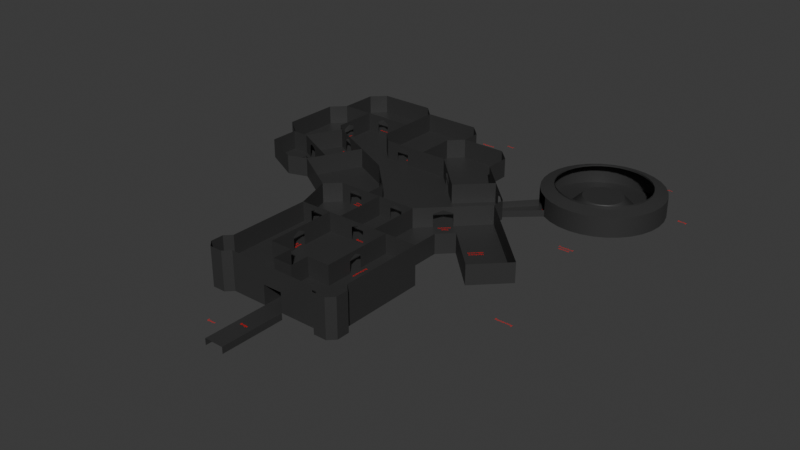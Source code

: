 # Source: ShaderCastle-NaturalRooms.blend  (saved by Blender 5.1.30; exported with 4.5.12 LTS)
import bpy
from mathutils import Matrix  # noqa: F401  (used for matrix-valued properties, if any)

bpy.ops.wm.read_factory_settings(use_empty=True)
scene = bpy.context.scene
scene.name = 'Scene'

# ---- collections
col_rooms = bpy.data.collections.new('Rooms'); scene.collection.children.link(col_rooms)
col_text = bpy.data.collections.new('Text'); scene.collection.children.link(col_text)

# ---- materials (node trees are filled in below, after node groups)
mat_333333 = bpy.data.materials.new('333333')
mat_material = bpy.data.materials.new('Material')
mat_material_002 = bpy.data.materials.new('Material.002')
mat_material_003 = bpy.data.materials.new('Material.003')
mat_material_004 = bpy.data.materials.new('Material.004')
mat_material_005 = bpy.data.materials.new('Material.005')
mat_material_011 = bpy.data.materials.new('Material.011')
mat_material_008 = bpy.data.materials.new('Material.008')
mat_material_009 = bpy.data.materials.new('Material.009')
mat_material_010 = bpy.data.materials.new('Material.010')
mat_material_014 = bpy.data.materials.new('Material.014')
mat_material_015 = bpy.data.materials.new('Material.015')
mat_material_016 = bpy.data.materials.new('Material.016')
mat_material_017 = bpy.data.materials.new('Material.017')

# ---- material node trees
mat_333333.use_nodes = True; mat_333333.node_tree.nodes.clear()
_N = mat_333333.node_tree.nodes; _L = mat_333333.node_tree.links
n0 = _N.new('ShaderNodeBsdfPrincipled'); n0.name = 'Principled BSDF'; n0.location = (-200, 100)
n0.inputs[0].default_value = (0.0331, 0.0331, 0.0331, 1.0)
n1 = _N.new('ShaderNodeOutputMaterial'); n1.name = 'Material Output'; n1.location = (200, 100)
_L.new(n0.outputs[0], n1.inputs[0])
n1.is_active_output = True
mat_material.use_nodes = True; mat_material.node_tree.nodes.clear()
_N = mat_material.node_tree.nodes; _L = mat_material.node_tree.links
n0 = _N.new('ShaderNodeBsdfPrincipled'); n0.name = 'Principled BSDF'; n0.location = (-200, 100)
n0.inputs[0].default_value = (0.8002, 0.0, 0.0, 1.0)
n1 = _N.new('ShaderNodeOutputMaterial'); n1.name = 'Material Output'; n1.location = (200, 100)
_L.new(n0.outputs[0], n1.inputs[0])
n1.is_active_output = True
mat_material_002.use_nodes = True; mat_material_002.node_tree.nodes.clear()
_N = mat_material_002.node_tree.nodes; _L = mat_material_002.node_tree.links
n0 = _N.new('ShaderNodeBsdfPrincipled'); n0.name = 'Principled BSDF'; n0.location = (-200, 100)
n0.inputs[0].default_value = (0.8002, 0.0, 0.0, 1.0)
n1 = _N.new('ShaderNodeOutputMaterial'); n1.name = 'Material Output'; n1.location = (200, 100)
_L.new(n0.outputs[0], n1.inputs[0])
n1.is_active_output = True
mat_material_003.use_nodes = True; mat_material_003.node_tree.nodes.clear()
_N = mat_material_003.node_tree.nodes; _L = mat_material_003.node_tree.links
n0 = _N.new('ShaderNodeBsdfPrincipled'); n0.name = 'Principled BSDF'; n0.location = (-200, 100)
n0.inputs[0].default_value = (0.8002, 0.0, 0.0, 1.0)
n1 = _N.new('ShaderNodeOutputMaterial'); n1.name = 'Material Output'; n1.location = (200, 100)
_L.new(n0.outputs[0], n1.inputs[0])
n1.is_active_output = True
mat_material_004.use_nodes = True; mat_material_004.node_tree.nodes.clear()
_N = mat_material_004.node_tree.nodes; _L = mat_material_004.node_tree.links
n0 = _N.new('ShaderNodeBsdfPrincipled'); n0.name = 'Principled BSDF'; n0.location = (-200, 100)
n0.inputs[0].default_value = (0.8002, 0.0, 0.0, 1.0)
n1 = _N.new('ShaderNodeOutputMaterial'); n1.name = 'Material Output'; n1.location = (200, 100)
_L.new(n0.outputs[0], n1.inputs[0])
n1.is_active_output = True
mat_material_005.use_nodes = True; mat_material_005.node_tree.nodes.clear()
_N = mat_material_005.node_tree.nodes; _L = mat_material_005.node_tree.links
n0 = _N.new('ShaderNodeBsdfPrincipled'); n0.name = 'Principled BSDF'; n0.location = (-200, 100)
n0.inputs[0].default_value = (0.8002, 0.0, 0.0, 1.0)
n1 = _N.new('ShaderNodeOutputMaterial'); n1.name = 'Material Output'; n1.location = (200, 100)
_L.new(n0.outputs[0], n1.inputs[0])
n1.is_active_output = True
mat_material_011.use_nodes = True; mat_material_011.node_tree.nodes.clear()
_N = mat_material_011.node_tree.nodes; _L = mat_material_011.node_tree.links
n0 = _N.new('ShaderNodeBsdfPrincipled'); n0.name = 'Principled BSDF'; n0.location = (-200, 100)
n0.inputs[0].default_value = (0.8002, 0.0, 0.0, 1.0)
n1 = _N.new('ShaderNodeOutputMaterial'); n1.name = 'Material Output'; n1.location = (200, 100)
_L.new(n0.outputs[0], n1.inputs[0])
n1.is_active_output = True
mat_material_008.use_nodes = True; mat_material_008.node_tree.nodes.clear()
_N = mat_material_008.node_tree.nodes; _L = mat_material_008.node_tree.links
n0 = _N.new('ShaderNodeBsdfPrincipled'); n0.name = 'Principled BSDF'; n0.location = (-200, 100)
n0.inputs[0].default_value = (0.8002, 0.0, 0.0, 1.0)
n1 = _N.new('ShaderNodeOutputMaterial'); n1.name = 'Material Output'; n1.location = (200, 100)
_L.new(n0.outputs[0], n1.inputs[0])
n1.is_active_output = True
mat_material_009.use_nodes = True; mat_material_009.node_tree.nodes.clear()
_N = mat_material_009.node_tree.nodes; _L = mat_material_009.node_tree.links
n0 = _N.new('ShaderNodeBsdfPrincipled'); n0.name = 'Principled BSDF'; n0.location = (-200, 100)
n0.inputs[0].default_value = (0.8002, 0.0, 0.0, 1.0)
n1 = _N.new('ShaderNodeOutputMaterial'); n1.name = 'Material Output'; n1.location = (200, 100)
_L.new(n0.outputs[0], n1.inputs[0])
n1.is_active_output = True
mat_material_010.use_nodes = True; mat_material_010.node_tree.nodes.clear()
_N = mat_material_010.node_tree.nodes; _L = mat_material_010.node_tree.links
n0 = _N.new('ShaderNodeBsdfPrincipled'); n0.name = 'Principled BSDF'; n0.location = (-200, 100)
n0.inputs[0].default_value = (0.8002, 0.0, 0.0, 1.0)
n1 = _N.new('ShaderNodeOutputMaterial'); n1.name = 'Material Output'; n1.location = (200, 100)
_L.new(n0.outputs[0], n1.inputs[0])
n1.is_active_output = True
mat_material_014.use_nodes = True; mat_material_014.node_tree.nodes.clear()
_N = mat_material_014.node_tree.nodes; _L = mat_material_014.node_tree.links
n0 = _N.new('ShaderNodeBsdfPrincipled'); n0.name = 'Principled BSDF'; n0.location = (-200, 100)
n0.inputs[0].default_value = (0.8002, 0.0, 0.0, 1.0)
n1 = _N.new('ShaderNodeOutputMaterial'); n1.name = 'Material Output'; n1.location = (200, 100)
_L.new(n0.outputs[0], n1.inputs[0])
n1.is_active_output = True
mat_material_015.use_nodes = True; mat_material_015.node_tree.nodes.clear()
_N = mat_material_015.node_tree.nodes; _L = mat_material_015.node_tree.links
n0 = _N.new('ShaderNodeBsdfPrincipled'); n0.name = 'Principled BSDF'; n0.location = (-200, 100)
n0.inputs[0].default_value = (0.8002, 0.0, 0.0, 1.0)
n1 = _N.new('ShaderNodeOutputMaterial'); n1.name = 'Material Output'; n1.location = (200, 100)
_L.new(n0.outputs[0], n1.inputs[0])
n1.is_active_output = True
mat_material_016.use_nodes = True; mat_material_016.node_tree.nodes.clear()
_N = mat_material_016.node_tree.nodes; _L = mat_material_016.node_tree.links
n0 = _N.new('ShaderNodeBsdfPrincipled'); n0.name = 'Principled BSDF'; n0.location = (-200, 100)
n0.inputs[0].default_value = (0.8002, 0.0, 0.0, 1.0)
n1 = _N.new('ShaderNodeOutputMaterial'); n1.name = 'Material Output'; n1.location = (200, 100)
_L.new(n0.outputs[0], n1.inputs[0])
n1.is_active_output = True
mat_material_017.use_nodes = True; mat_material_017.node_tree.nodes.clear()
_N = mat_material_017.node_tree.nodes; _L = mat_material_017.node_tree.links
n0 = _N.new('ShaderNodeBsdfPrincipled'); n0.name = 'Principled BSDF'; n0.location = (-200, 100)
n0.inputs[0].default_value = (0.8002, 0.0, 0.0, 1.0)
n1 = _N.new('ShaderNodeOutputMaterial'); n1.name = 'Material Output'; n1.location = (200, 100)
_L.new(n0.outputs[0], n1.inputs[0])
n1.is_active_output = True

# ---- world
world_world = bpy.data.worlds.new('World'); scene.world = world_world
world_world.use_nodes = True; world_world.node_tree.nodes.clear()
_N = world_world.node_tree.nodes; _L = world_world.node_tree.links
n0 = _N.new('ShaderNodeOutputWorld'); n0.name = 'World Output'; n0.location = (200, 100)
n1 = _N.new('ShaderNodeBackground'); n1.name = 'Background'; n1.location = (-200, 100)
n1.inputs[0].default_value = (0.05088, 0.05088, 0.05088, 1.0)
_L.new(n1.outputs[0], n0.inputs[0])
n0.is_active_output = True
world_world.color = (0.05088, 0.05088, 0.05088)
world_world.sun_shadow_jitter_overblur = 0.0

# ---- meshes
me_plane_011 = bpy.data.meshes.new('Plane.011')
me_plane_011.from_pydata([(28.83, 57.76, 0.0), (28.31, 59.44, 0.0), (27.48, 61.0, 0.0), (26.36, 62.36, 0.0), (23.54, 59.54, 0.0), (21.67, 58.49, 2.0), (24.16, 58.78, 0.0), (21.15, 58.77, 2.0), (24.62, 57.91, 0.0), (20.59, 58.94, 2.0), (24.9, 56.98, 0.0), (20.0, 59.0, 2.0), (25.0, 56.0, 0.0), (19.41, 58.94, 2.0), (24.9, 55.02, 0.0), (18.85, 58.77, 2.0), (24.62, 54.09, 0.0), (18.33, 58.49, 2.0), (24.16, 53.22, 0.0), (17.88, 58.12, 2.0), (23.54, 52.46, 0.0), (17.51, 57.67, 2.0), (22.78, 51.84, 0.0), (17.23, 57.15, 2.0), (21.91, 51.38, 0.0), (17.06, 56.59, 2.0), (20.98, 51.1, 0.0), (17.0, 56.0, 2.0), (20.0, 51.0, 0.0), (17.06, 55.41, 2.0), (19.02, 51.1, 0.0), (17.23, 54.85, 2.0), (18.09, 51.38, 0.0), (17.51, 54.33, 2.0), (17.22, 51.84, 0.0), (17.88, 53.88, 2.0), (16.46, 52.46, 0.0), (18.33, 53.51, 2.0), (15.84, 53.22, 0.0), (18.85, 53.23, 2.0), (15.38, 54.09, 0.0), (19.41, 53.06, 2.0), (15.1, 55.02, 0.0), (20.0, 53.0, 2.0), (15.0, 56.0, 0.0), (20.59, 53.06, 2.0), (15.1, 56.98, 0.0), (21.15, 53.23, 2.0), (15.38, 57.91, 0.0), (21.67, 53.51, 2.0), (15.84, 58.78, 0.0), (22.12, 53.88, 2.0), (16.46, 59.54, 0.0), (22.49, 54.33, 2.0), (17.22, 60.16, 0.0), (22.77, 54.85, 2.0), (18.09, 60.62, 0.0), (22.94, 55.41, 2.0), (19.02, 60.9, 0.0), (23.0, 56.0, 2.0), (20.0, 61.0, 0.0), (22.94, 56.59, 2.0), (20.98, 60.9, 0.0), (22.77, 57.15, 2.0), (21.91, 60.62, 0.0), (22.49, 57.67, 2.0), (22.78, 60.16, 0.0), (22.12, 58.12, 2.0), (29.0, 56.0, 0.0), (28.83, 54.24, 0.0), (28.31, 52.56, 0.0), (27.48, 51.0, 0.0), (26.36, 49.64, 0.0), (25.0, 48.52, 0.0), (23.44, 47.69, 0.0), (21.76, 47.17, 0.0), (20.0, 47.0, 0.0), (18.24, 47.17, 0.0), (16.56, 47.69, 0.0), (15.0, 48.52, 0.0), (13.64, 49.64, 0.0), (12.52, 51.0, 0.0), (11.69, 52.56, 0.0), (11.17, 54.24, 0.0), (11.0, 56.0, 0.0), (11.17, 57.76, 0.0), (11.69, 59.44, 0.0), (12.52, 61.0, 0.0), (13.64, 62.36, 0.0), (15.0, 63.48, 0.0), (16.56, 64.31, 0.0), (18.24, 64.83, 0.0), (20.0, 65.0, 0.0), (21.76, 64.83, 0.0), (23.44, 64.31, 0.0), (25.0, 63.48, 0.0), (26.87, 57.37, 3.75), (26.47, 58.68, 3.75), (25.82, 59.89, 3.75), (24.95, 60.95, 3.75), (27.0, 56.0, 3.75), (26.87, 54.63, 3.75), (26.47, 53.32, 3.75), (25.82, 52.11, 3.75), (24.95, 51.05, 3.75), (23.89, 50.18, 3.75), (22.68, 49.53, 3.75), (21.37, 49.13, 3.75), (20.0, 49.0, 3.75), (18.63, 49.13, 3.75), (17.32, 49.53, 3.75), (16.11, 50.18, 3.75), (14.18, 52.11, 3.75), (13.53, 53.32, 3.75), (13.13, 54.63, 3.75), (13.0, 56.0, 3.75), (13.13, 57.37, 3.75), (13.53, 58.68, 3.75), (14.18, 59.89, 3.75), (15.05, 60.95, 3.75), (16.11, 61.82, 3.75), (17.32, 62.47, 3.75), (18.63, 62.87, 3.75), (20.0, 63.0, 3.75), (21.37, 62.87, 3.75), (22.68, 62.47, 3.75), (23.89, 61.82, 3.75), (15.05, 51.05, 3.75), (28.83, 57.76, 3.0), (15.05, 51.05, 3.5), (28.31, 59.44, 3.0), (27.48, 61.0, 3.0), (26.36, 62.36, 3.0), (29.0, 56.0, 3.0), (28.83, 54.24, 3.0), (28.31, 52.56, 3.0), (27.48, 51.0, 3.0), (26.36, 49.64, 3.0), (25.0, 48.52, 3.0), (23.44, 47.69, 3.0), (21.76, 47.17, 3.0), (20.0, 47.0, 3.0), (18.24, 47.17, 3.0), (16.56, 47.69, 3.0), (15.0, 48.52, 3.0), (12.52, 51.0, 3.0), (11.69, 52.56, 3.0), (11.17, 54.24, 3.0), (11.0, 56.0, 3.0), (11.17, 57.76, 3.0), (11.69, 59.44, 3.0), (12.52, 61.0, 3.0), (13.64, 62.36, 3.0), (15.0, 63.48, 3.0), (16.56, 64.31, 3.0), (18.24, 64.83, 3.0), (20.0, 65.0, 3.0), (21.76, 64.83, 3.0), (23.44, 64.31, 3.0), (25.0, 63.48, 3.0), (23.89, 61.82, 3.5), (22.68, 62.47, 3.5), (21.37, 62.87, 3.5), (20.0, 63.0, 3.5), (18.63, 62.87, 3.5), (17.32, 62.47, 3.5), (16.11, 61.82, 3.5), (15.05, 60.95, 3.5), (14.18, 59.89, 3.5), (13.53, 58.68, 3.5), (13.13, 57.37, 3.5), (13.0, 56.0, 3.5), (13.13, 54.63, 3.5), (13.53, 53.32, 3.5), (14.18, 52.11, 3.5), (16.11, 50.18, 3.5), (17.32, 49.53, 3.5), (18.63, 49.13, 3.5), (20.0, 49.0, 3.5), (21.37, 49.13, 3.5), (22.68, 49.53, 3.5), (23.89, 50.18, 3.5), (24.95, 51.05, 3.5), (25.82, 52.11, 3.5), (26.47, 53.32, 3.5), (26.87, 54.63, 3.5), (27.0, 56.0, 3.5), (24.95, 60.95, 3.5), (25.82, 59.89, 3.5), (26.47, 58.68, 3.5), (26.87, 57.37, 3.5), (13.64, 49.64, 3.0), (-1.5, 10.0, -3.0), (1.5, 10.0, -3.0), (-1.5, 13.0, -3.0), (1.5, 13.0, -3.0), (-1.5, 18.0, 0.0), (1.5, 18.0, 0.0), (-5.0, 26.0, 0.0), (5.0, 26.0, 0.0), (-5.0, 26.0, 2.0), (-1.0, 26.0, 0.0), (1.5, 15.0, 0.0), (5.0, 15.0, 0.0), (-5.0, 26.0, 1.0), (-5.0, 26.0, 3.0), (-1.5, 15.0, 0.0), (-5.0, 15.0, 0.0), (-1.0, 26.0, 2.0), (-1.0, 26.0, 1.0), (-1.0, 26.0, 3.0), (1.0, 26.0, 0.0), (1.0, 26.0, 2.0), (1.0, 26.0, 1.0), (1.0, 26.0, 3.0), (5.0, 26.0, 2.0), (5.0, 26.0, 1.0), (5.0, 26.0, 3.0), (5.0, 21.0, 0.0), (4.665e-06, 26.0, 2.5), (5.0, 21.0, 2.0), (5.0, 21.0, 1.0), (5.0, 21.0, 3.0), (-10.0, 9.0, 2.0), (5.0, 20.0, 2.5), (5.0, 20.0, 3.0), (5.0, 19.0, 0.0), (5.0, 19.0, 2.0), (5.0, 19.0, 1.0), (5.0, 19.0, 3.0), (5.0, 15.0, 2.0), (5.0, 15.0, 1.0), (5.0, 15.0, 3.0), (-5.0, 21.0, 0.0), (-5.0, 21.0, 2.0), (-5.0, 21.0, 1.0), (-5.0, 21.0, 3.0), (-5.0, 19.0, 0.0), (-5.0, 20.0, 2.5), (-5.0, 20.0, 3.0), (-5.0, 19.0, 2.0), (-5.0, 19.0, 1.0), (-5.0, 19.0, 3.0), (-5.0, 15.0, 2.0), (-5.0, 15.0, 1.0), (-5.0, 15.0, 3.0), (1.5, 15.0, 2.0), (1.5, 15.0, 1.0), (1.5, 15.0, 3.0), (1.5, 12.0, 0.0), (1.5, 12.0, 2.0), (1.5, 12.0, 1.0), (1.5, 12.0, 3.0), (1.5, 10.0, 0.0), (1.5, 10.0, 2.0), (1.5, 10.0, 1.0), (1.5, 10.0, 3.0), (11.0, 10.0, 0.0), (11.0, 10.0, 2.0), (11.0, 10.0, 1.0), (11.0, 10.0, 3.0), (-1.5, 12.0, 2.0), (-1.5, 12.0, 3.0), (-1.5, 12.0, 0.0), (-1.5, 12.0, 1.0), (-1.5, 10.0, 2.0), (-1.5, 10.0, 3.0), (-1.5, 10.0, 0.0), (-1.5, 10.0, 1.0), (-1.5, 15.0, 2.0), (-1.5, 15.0, 1.0), (-1.5, 15.0, 3.0), (11.0, 10.0, -3.0), (10.0, 26.0, 0.0), (10.0, 26.0, 2.0), (10.0, 26.0, 1.0), (10.0, 26.0, 3.0), (10.0, 26.0, -3.0), (-10.0, 9.0, 3.0), (-10.0, 9.0, 0.0), (-10.0, 9.0, 1.0), (-10.0, 9.0, -3.0), (-10.0, 26.0, 2.0), (-10.0, 26.0, 3.0), (-10.0, 26.0, 0.0), (-10.0, 26.0, 1.0), (-10.0, 26.0, -3.0), (-1.5, 2.623e-07, -3.0), (1.5, -2.623e-07, -3.0), (-1.5, 10.0, -4.0), (1.5, 10.0, -4.0), (-1.5, 2.623e-07, -4.0), (1.5, -2.623e-07, -4.0), (-3.0, 26.0, 1.0), (-3.0, 26.0, 0.0), (-3.0, 26.0, 2.0), (-3.0, 26.0, 3.0), (3.0, 26.0, 2.0), (3.0, 26.0, 3.0), (3.0, 26.0, 1.0), (3.0, 26.0, 0.0), (-3.0, 34.0, 0.0), (-3.0, 34.0, 2.0), (-3.0, 34.0, 3.0), (-8.5, 26.0, 2.0), (-8.5, 26.0, 3.0), (-8.5, 26.0, 0.0), (-8.5, 26.0, 1.0), (-7.5, 26.0, 2.5), (-7.5, 26.0, 3.0), (-8.5, 34.0, 2.0), (-6.5, 26.0, 2.0), (-6.5, 26.0, 3.0), (-6.5, 26.0, 0.0), (-6.5, 26.0, 1.0), (-12.0, 32.0, 2.0), (-12.0, 32.0, 3.0), (-12.0, 32.0, 0.0), (-12.0, 32.0, 1.0), (-20.0, 37.0, 2.0), (-20.0, 37.0, 3.0), (-20.0, 37.0, 0.0), (-20.0, 37.0, 1.0), (-10.0, 34.0, 2.0), (-10.0, 34.0, 3.0), (-10.0, 34.0, 0.0), (-10.0, 34.0, 1.0), (-3.0, 34.0, 1.0), (-8.5, 34.0, 3.0), (-8.5, 34.0, 0.0), (-8.5, 34.0, 1.0), (-7.5, 34.0, 2.54), (-7.5, 34.0, 3.0), (-6.4, 34.0, 2.0), (-6.4, 34.0, 3.0), (-6.4, 34.0, 0.0), (-6.4, 34.0, 1.0), (-1.0, 34.0, 0.0), (-1.0, 34.0, 2.0), (-1.0, 34.0, 3.0), (-1.0, 34.0, 1.0), (4.292e-06, 34.0, 2.5), (4.292e-06, 34.0, 3.0), (1.0, 34.0, 0.0), (1.0, 34.0, 2.0), (1.0, 34.0, 3.0), (1.0, 34.0, 1.0), (3.0, 34.0, 0.0), (3.0, 34.0, 2.0), (3.0, 34.0, 3.0), (3.0, 34.0, 1.0), (-5.0, 34.0, 0.0), (-5.0, 34.0, 3.0), (-5.0, 34.0, 1.0), (-5.0, 34.0, 2.0), (-5.0, 37.0, 0.0), (-5.0, 37.0, 3.0), (-5.0, 37.0, 1.0), (-5.0, 37.0, 2.0), (10.0, 30.0, 0.0), (10.0, 30.0, 2.0), (10.0, 30.0, 1.0), (10.0, 30.0, 3.0), (12.0, 32.0, 0.0), (12.0, 32.0, 2.0), (12.0, 32.0, 1.0), (12.0, 32.0, 3.0), (18.0, 26.0, 0.0), (18.0, 26.0, 2.0), (18.0, 26.0, 1.0), (18.0, 26.0, 3.0), (22.5, 30.5, 0.0), (22.5, 30.5, 2.0), (22.5, 30.5, 1.0), (22.5, 30.5, 3.0), (16.5, 36.5, 0.0), (16.5, 36.5, 2.0), (16.5, 36.5, 1.0), (16.5, 36.5, 3.0), (11.0, 42.0, 0.0), (11.0, 42.0, 2.0), (11.0, 42.0, 1.0), (11.0, 42.0, 3.0), (7.0, 38.0, 0.0), (7.0, 38.0, 2.0), (7.0, 38.0, 1.0), (7.0, 38.0, 3.0), (5.0, 36.0, 0.0), (6.0, 37.0, 2.5), (6.0, 37.0, 3.0), (5.0, 36.0, 2.0), (5.0, 36.0, 1.0), (5.0, 36.0, 3.0), (11.0, 44.0, 0.0), (11.0, 44.0, 2.0), (11.0, 44.0, 1.0), (11.0, 44.0, 3.0), (10.5, 44.5, 0.0), (10.5, 44.5, 2.0), (10.5, 44.5, 1.0), (10.5, 44.5, 3.0), (9.5, 45.5, 0.0), (9.5, 45.5, 2.5), (9.5, 45.5, 3.0), (8.5, 46.5, 0.0), (8.5, 46.5, 2.0), (8.5, 46.5, 1.0), (8.5, 46.5, 3.0), (7.0, 48.0, 0.0), (7.0, 48.0, 2.0), (7.0, 48.0, 1.0), (7.0, 48.0, 3.0), (15.0, 48.52, 1.0), (12.52, 51.0, 1.0), (3.815e-06, 46.0, 0.0), (-2.0, 48.0, 2.0), (-2.0, 48.0, 1.0), (-2.0, 48.0, 3.0), (3.0, 52.0, 0.0), (3.0, 52.0, 2.0), (3.0, 52.0, 1.0), (3.0, 52.0, 3.0), (-4.0, 50.0, 0.0), (-4.0, 50.0, 2.0), (-4.0, 50.0, 1.0), (-4.0, 50.0, 3.0), (3.815e-06, 46.0, 2.0), (3.815e-06, 46.0, 1.0), (3.815e-06, 46.0, 3.0), (-2.0, 48.0, 0.0), (-1.0, 47.0, 2.5), (-6.5, 38.5, 0.0), (-1.0, 47.0, 3.0), (-6.5, 38.5, 3.0), (-6.5, 38.5, 1.0), (-6.5, 38.5, 2.0), (-7.5, 39.5, 3.0), (-7.5, 39.5, 2.5), (-8.5, 40.5, 0.0), (-8.5, 40.5, 3.0), (-8.5, 40.5, 1.0), (-8.5, 40.5, 2.0), (-10.0, 42.0, 0.0), (-10.0, 42.0, 3.0), (-10.0, 42.0, 1.0), (-10.0, 42.0, 2.0), (2.5, 43.5, 0.0), (2.5, 43.5, 1.0), (2.5, 43.5, 3.0), (2.5, 43.5, 2.0), (1.0, 58.0, 1.0), (1.0, 58.0, 2.0), (1.0, 58.0, 3.0), (1.0, 58.0, 0.0), (-6.0, 58.0, 1.0), (-6.0, 58.0, 2.0), (-6.0, 58.0, 3.0), (-6.0, 58.0, 0.0), (-8.0, 50.0, 0.0), (-8.0, 50.0, 2.0), (-8.0, 50.0, 1.0), (-8.0, 50.0, 3.0), (-8.0, 56.0, 0.0), (-8.0, 56.0, 2.0), (-8.0, 56.0, 1.0), (-8.0, 56.0, 3.0), (3.0, 56.0, 1.0), (3.0, 56.0, 2.0), (3.0, 56.0, 3.0), (3.0, 56.0, 0.0), (-16.0, 45.0, 0.0), (-16.0, 45.0, 3.0), (-16.0, 45.0, 1.0), (-16.0, 45.0, 2.0), (-6.0, 61.0, 1.0), (-6.0, 61.0, 2.0), (-6.0, 61.0, 3.0), (-6.0, 61.0, 0.0), (-8.0, 63.0, 1.0), (-8.0, 63.0, 2.0), (-8.0, 63.0, 3.0), (-8.0, 63.0, 0.0), (-17.0, 63.0, 1.0), (-17.0, 63.0, 2.0), (-17.0, 63.0, 3.0), (-17.0, 63.0, 0.0), (-17.0, 52.0, 1.0), (-17.0, 52.0, 2.0), (-17.0, 52.0, 3.0), (-17.0, 52.0, 0.0), (-15.0, 50.0, 1.0), (-15.0, 50.0, 2.0), (-15.0, 50.0, 3.0), (-15.0, 50.0, 0.0), (-12.0, 50.0, 2.5), (-12.0, 50.0, 3.0), (-13.0, 50.0, 0.0), (-11.0, 50.0, 2.0), (-13.0, 50.0, 1.0), (-11.0, 50.0, 3.0), (-13.0, 50.0, 2.0), (-11.0, 50.0, 1.0), (-13.0, 50.0, 3.0), (-11.0, 50.0, 0.0), (-18.68, 39.63, 1.0), (-18.68, 39.63, 0.0), (-18.68, 39.63, 2.0), (-18.68, 39.63, 3.0), (-20.21, 47.1, 1.0), (-20.21, 47.1, 0.0), (-20.21, 47.1, 2.0), (-20.21, 47.1, 3.0), (-22.89, 41.74, 0.0), (-22.89, 41.74, 1.0), (-22.89, 41.74, 2.0), (-22.89, 41.74, 3.0), (-22.0, 48.0, 0.0), (-21.1, 47.55, 2.5), (-21.1, 47.55, 3.0), (-24.68, 42.63, 0.0), (-23.79, 42.19, 2.5), (-23.79, 42.19, 3.0), (-22.0, 48.0, 1.0), (-22.0, 48.0, 2.0), (-22.0, 48.0, 3.0), (-25.0, 50.0, 1.0), (-24.68, 42.63, 1.0), (-24.68, 42.63, 2.0), (-24.68, 42.63, 3.0), (-23.69, 48.85, 1.0), (-23.69, 48.85, 0.0), (-23.69, 48.85, 2.0), (-23.69, 48.85, 3.0), (-26.38, 43.48, 0.0), (-26.38, 43.48, 1.0), (-26.38, 43.48, 2.0), (-26.38, 43.48, 3.0), (-29.0, 39.0, 2.0), (-29.0, 39.0, 3.0), (-29.0, 39.0, 0.0), (-29.0, 39.0, 1.0), (-23.0, 36.0, 1.0), (-23.0, 36.0, 0.0), (-23.0, 36.0, 3.0), (-23.0, 36.0, 2.0), (-29.0, 43.5, 0.0), (-25.0, 50.0, 0.0), (-25.0, 50.0, 2.0), (-25.0, 50.0, 3.0), (-25.0, 51.0, 1.0), (-25.0, 51.0, 0.0), (-25.0, 51.0, 2.0), (-25.0, 51.0, 3.0), (-25.0, 53.0, 0.0), (-25.0, 52.0, 2.5), (-25.0, 52.0, 3.0), (-25.0, 53.0, 1.0), (-25.0, 53.0, 2.0), (-25.0, 53.0, 3.0), (-25.0, 57.0, 1.0), (-25.0, 57.0, 0.0), (-25.0, 57.0, 2.0), (-25.0, 57.0, 3.0), (-23.0, 57.0, 1.0), (-23.0, 57.0, 0.0), (-23.0, 57.0, 2.0), (-23.0, 57.0, 3.0), (-22.0, 57.0, 2.5), (-22.0, 57.0, 3.0), (-21.0, 57.0, 1.0), (-21.0, 57.0, 0.0), (-21.0, 57.0, 2.0), (-21.0, 57.0, 3.0), (-17.0, 57.0, 1.0), (-17.0, 57.0, 0.0), (-17.0, 57.0, 2.0), (-17.0, 57.0, 3.0), (-30.0, 57.0, 1.0), (-30.0, 57.0, 0.0), (-30.0, 57.0, 2.0), (-30.0, 57.0, 3.0), (-30.0, 63.0, 1.0), (-30.0, 63.0, 0.0), (-30.0, 63.0, 2.0), (-30.0, 63.0, 3.0), (-28.0, 65.0, 1.0), (-28.0, 65.0, 0.0), (-28.0, 65.0, 2.0), (-28.0, 65.0, 3.0), (-19.0, 65.0, 1.0), (-19.0, 65.0, 0.0), (-19.0, 65.0, 2.0), (-19.0, 65.0, 3.0), (-32.0, 55.0, 1.0), (-32.0, 55.0, 0.0), (-32.0, 55.0, 2.0), (-32.0, 55.0, 3.0), (-32.0, 46.0, 1.0), (-32.0, 46.0, 0.0), (-32.0, 46.0, 2.0), (-32.0, 46.0, 3.0), (-29.0, 43.5, 1.0), (-29.0, 43.5, 2.0), (-29.0, 43.5, 3.0), (-10.0, 13.0, -3.0), (-10.0, 13.0, 0.0), (-10.0, 13.0, 1.0), (-10.0, 13.0, 2.0), (-10.0, 13.0, 3.0), (-7.0, 10.0, 0.0), (-7.0, 10.0, 1.0), (-7.0, 10.0, 2.0), (-7.0, 10.0, 3.0), (-7.0, 10.0, -3.0), (-8.0, 9.0, 0.0), (-8.0, 9.0, 2.0), (-8.0, 9.0, 3.0), (-8.0, 9.0, 1.0), (-8.0, 9.0, -3.0), (-11.0, 12.0, -3.0), (-11.0, 12.0, 1.0), (-11.0, 12.0, 0.0), (-11.0, 12.0, 2.0), (-11.0, 12.0, 3.0), (7.0, 10.0, 2.0), (7.0, 10.0, 1.0), (7.0, 10.0, 0.0), (7.0, 10.0, 3.0), (7.0, 10.0, -3.0), (10.0, 13.0, -3.0), (10.0, 13.0, 0.0), (10.0, 13.0, 1.0), (10.0, 13.0, 2.0), (10.0, 13.0, 3.0), (8.0, 9.0, 1.0), (8.0, 9.0, 0.0), (8.0, 9.0, -3.0), (8.0, 9.0, 2.0), (8.0, 9.0, 3.0), (11.0, 12.0, 0.0), (11.0, 12.0, 1.0), (11.0, 12.0, 2.0), (11.0, 12.0, 3.0), (11.0, 12.0, -3.0), (-11.0, 10.0, -3.0), (-11.0, 10.0, 1.0), (-11.0, 10.0, 0.0), (-11.0, 10.0, 2.0), (-11.0, 10.0, 3.0), (10.0, 9.0, 1.0), (10.0, 9.0, 0.0), (10.0, 9.0, -3.0), (10.0, 9.0, 2.0), (10.0, 9.0, 3.0)], [(201, 211), (343, 337), (387, 383), (414, 422), (429, 414)], [(16, 14, 57, 55), (6, 4, 67, 65), (32, 30, 41, 39), (48, 46, 25, 23), (64, 62, 9, 7), (10, 8, 63, 61), (26, 24, 47, 45), (42, 40, 31, 29), (58, 56, 15, 13), (20, 18, 53, 51), (36, 34, 37, 35), (52, 50, 21, 19), (14, 12, 59, 57), (4, 66, 5, 67), (30, 28, 43, 41), (46, 44, 27, 25), (62, 60, 11, 9), (8, 6, 65, 63), (24, 22, 49, 47), (40, 38, 33, 31), (56, 54, 17, 15), (18, 16, 55, 53), (34, 32, 39, 37), (50, 48, 23, 21), (66, 64, 7, 5), (12, 10, 61, 59), (28, 26, 45, 43), (44, 42, 29, 27), (60, 58, 13, 11), (22, 20, 51, 49), (38, 36, 35, 33), (54, 52, 19, 17), (67, 5, 7, 9, 11, 13, 15, 17, 19, 21, 23, 25, 27, 29, 31, 33, 35, 37, 39, 41, 43, 45, 47, 49, 51, 53, 55, 57, 59, 61, 63, 65), (22, 24, 74, 73), (40, 42, 83, 82), (58, 60, 92, 91), (14, 16, 70, 69), (32, 34, 79, 78), (50, 52, 88, 87), (6, 8, 1, 2), (24, 26, 75, 74), (42, 44, 84, 83), (60, 62, 93, 92), (16, 18, 71, 70), (34, 36, 80, 79), (52, 54, 89, 88), (8, 10, 0, 1), (26, 28, 76, 75), (44, 46, 85, 84), (62, 64, 94, 93), (18, 20, 72, 71), (36, 38, 81, 80), (54, 56, 90, 89), (10, 12, 68, 0), (28, 30, 77, 76), (46, 48, 86, 85), (64, 66, 95, 94), (20, 22, 73, 72), (38, 40, 82, 81), (56, 58, 91, 90), (12, 14, 69, 68), (30, 32, 78, 77), (48, 50, 87, 86), (4, 6, 2, 3), (66, 4, 3, 95), (189, 190, 96, 97), (129, 174, 112, 127), (172, 171, 115, 114), (190, 186, 100, 96), (175, 129, 127, 111), (171, 170, 116, 115), (188, 189, 97, 98), (170, 169, 117, 116), (187, 188, 98, 99), (169, 168, 118, 117), (185, 184, 102, 101), (168, 167, 119, 118), (182, 181, 105, 104), (167, 166, 120, 119), (181, 180, 106, 105), (166, 165, 121, 120), (180, 179, 107, 106), (165, 164, 122, 121), (179, 178, 108, 107), (164, 163, 123, 122), (178, 177, 109, 108), (163, 162, 124, 123), (177, 176, 110, 109), (183, 182, 104, 103), (162, 161, 125, 124), (176, 175, 111, 110), (186, 185, 101, 100), (161, 160, 126, 125), (174, 173, 113, 112), (184, 183, 103, 102), (160, 187, 99, 126), (173, 172, 114, 113), (154, 155, 164, 165), (139, 140, 179, 180), (88, 89, 153, 152), (73, 74, 139, 138), (89, 90, 154, 153), (74, 75, 140, 139), (71, 72, 137, 136), (90, 91, 155, 154), (75, 76, 141, 140), (68, 69, 134, 133), (91, 92, 156, 155), (76, 77, 142, 141), (92, 93, 157, 156), (77, 78, 143, 142), (70, 71, 136, 135), (93, 94, 158, 157), (78, 79, 144, 143), (1, 0, 128, 130), (94, 95, 159, 158), (81, 82, 146, 145), (95, 3, 132, 159), (82, 83, 147, 146), (83, 84, 148, 147), (0, 68, 133, 128), (84, 85, 149, 148), (2, 1, 130, 131), (85, 86, 150, 149), (3, 2, 131, 132), (86, 87, 151, 150), (69, 70, 135, 134), (87, 88, 152, 151), (72, 73, 138, 137), (153, 154, 165, 166), (138, 139, 180, 181), (152, 153, 166, 167), (137, 138, 181, 182), (151, 152, 167, 168), (134, 135, 184, 185), (150, 151, 168, 169), (132, 131, 188, 187), (149, 150, 169, 170), (131, 130, 189, 188), (148, 149, 170, 171), (128, 133, 186, 190), (147, 148, 171, 172), (146, 147, 172, 173), (144, 191, 129, 175), (159, 132, 187, 160), (130, 128, 190, 189), (145, 146, 173, 174), (145, 174, 129, 191), (158, 159, 160, 161), (135, 136, 183, 184), (143, 144, 175, 176), (157, 158, 161, 162), (142, 143, 176, 177), (156, 157, 162, 163), (133, 134, 185, 186), (141, 142, 177, 178), (155, 156, 163, 164), (136, 137, 182, 183), (140, 141, 178, 179), (192, 193, 195, 194), (194, 195, 197, 196), (196, 197, 202, 203, 199, 198, 207, 206), (293, 294, 201, 209), (295, 293, 209, 208), (296, 295, 208, 210), (210, 208, 219, 212, 214), (215, 216, 221, 220), (217, 215, 220, 222), (298, 297, 215, 217), (297, 299, 216, 215), (299, 300, 199, 216), (216, 199, 218, 221), (222, 220, 224, 225), (225, 224, 227, 229), (229, 227, 230, 232), (228, 226, 203, 231), (227, 228, 231, 230), (198, 204, 235, 233), (204, 200, 234, 235), (200, 205, 236, 234), (232, 230, 246, 248), (230, 231, 247, 246), (234, 236, 239, 238), (231, 203, 202, 247), (246, 247, 251, 250), (238, 239, 242, 240), (237, 241, 244, 207), (241, 240, 243, 244), (240, 242, 245, 243), (247, 202, 249, 251), (248, 246, 250, 252), (254, 256, 266, 265), (255, 254, 265, 268), (252, 250, 261, 262), (652, 649, 259, 258), (649, 650, 257, 259), (653, 652, 258, 260), (249, 202, 195), (197, 195, 202), (249, 263, 267, 253), (251, 249, 263, 264), (253, 255, 268, 267), (650, 651, 272, 257), (250, 251, 264, 261), (253, 249, 195, 193), (207, 244, 270, 206), (244, 243, 269, 270), (243, 245, 271, 269), (206, 270, 264, 263), (270, 269, 261, 264), (269, 271, 262, 261), (196, 206, 194), (206, 263, 194), (263, 267, 192, 194), (630, 629, 277, 273), (631, 630, 273, 275), (632, 631, 275, 274), (633, 632, 274, 276), (615, 616, 278, 223), (614, 617, 280, 279), (617, 615, 223, 280), (273, 199, 218, 226, 203, 202, 253, 626, 635, 650, 257, 639, 630), (618, 614, 279, 281), (604, 605, 284, 286), (606, 607, 282, 285), (605, 606, 285, 284), (607, 608, 283, 282), (206, 207, 237, 233, 198, 284, 605, 621, 646, 279, 614, 609, 267, 263), (193, 192, 287, 288), (287, 192, 289, 291), (193, 288, 292, 290), (205, 200, 295, 296), (200, 204, 293, 295), (204, 198, 294, 293), (213, 211, 300, 299), (212, 213, 299, 297), (214, 212, 297, 298), (296, 295, 302, 303), (298, 297, 348, 349), (299, 300, 347, 350), (295, 293, 327, 302), (297, 299, 350, 348), (293, 294, 301, 327), (347, 301, 294, 300), (284, 285, 307, 306), (282, 283, 305, 304), (285, 282, 304, 307), (304, 305, 309, 308), (308, 309, 312, 311), (313, 314, 204, 198), (311, 312, 205, 200), (314, 311, 200, 204), (285, 284, 317, 318), (283, 282, 315, 316), (282, 285, 318, 315), (318, 317, 321, 322), (316, 315, 319, 320), (315, 318, 322, 319), (317, 318, 326, 325), (315, 316, 324, 323), (318, 315, 323, 326), (323, 324, 328, 310), (325, 326, 330, 329), (326, 323, 310, 330), (310, 328, 332, 331), (331, 332, 334, 333), (353, 354, 302, 327), (354, 352, 303, 302), (351, 353, 327, 301), (301, 327, 340, 337), (327, 302, 338, 340), (302, 303, 339, 338), (338, 339, 342, 341), (341, 342, 345, 344), (343, 346, 350, 347), (346, 344, 348, 350), (344, 345, 349, 348), (336, 333, 354, 353), (335, 336, 353, 351), (333, 334, 352, 354), (354, 352, 356, 358), (353, 354, 358, 357), (351, 353, 357, 355), (199, 216, 215, 217, 276, 274, 275, 273), (275, 274, 360, 361), (274, 276, 362, 360), (361, 360, 364, 365), (273, 275, 361, 359), (359, 361, 365, 363), (360, 362, 366, 364), (365, 364, 368, 369), (364, 366, 370, 368), (363, 365, 369, 367), (369, 368, 372, 373), (368, 370, 374, 372), (367, 369, 373, 371), (373, 372, 376, 377), (372, 374, 378, 376), (371, 373, 377, 375), (377, 376, 380, 381), (376, 378, 382, 380), (375, 377, 381, 379), (381, 380, 384, 385), (380, 382, 386, 384), (379, 381, 385, 383), (384, 386, 389, 388), (388, 389, 392, 390), (391, 390, 348, 350), (390, 392, 349, 348), (387, 391, 350, 347), (347, 300, 273, 359, 363, 367, 371, 375, 379), (380, 381, 395, 394), (382, 380, 394, 396), (381, 379, 393, 395), (394, 395, 399, 398), (396, 394, 398, 400), (395, 393, 397, 399), (400, 398, 402, 403), (403, 402, 405, 407), (405, 406, 410, 409), (407, 405, 409, 411), (406, 404, 408, 410), (80, 401, 397, 79), (81, 404, 401, 80), (404, 81, 413, 406), (79, 397, 399, 412), (415, 417, 425, 423), (410, 409, 449, 447), (411, 409, 419, 421), (409, 410, 420, 419), (410, 408, 418, 420), (416, 415, 423, 424), (429, 416, 424, 422), (409, 411, 448, 449), (408, 410, 447, 446), (358, 356, 433, 435), (426, 428, 432, 430), (355, 357, 434, 431), (357, 358, 435, 434), (430, 432, 417, 415), (435, 433, 436, 437), (437, 436, 439, 441), (438, 440, 444, 442), (440, 441, 445, 444), (441, 439, 443, 445), (446, 447, 427, 414), (447, 449, 426, 427), (449, 448, 428, 426), (468, 467, 451, 452), (466, 469, 453, 450), (320, 319, 506, 507), (467, 466, 450, 451), (317, 284, 306, 313, 294, 301, 351, 335, 329, 325), (451, 450, 454, 455), (452, 451, 455, 456), (450, 453, 457, 454), (460, 459, 463, 464), (461, 465, 463, 459), (458, 460, 464, 462), (455, 454, 464, 463), (456, 455, 463, 465), (454, 457, 462, 464), (419, 420, 466, 467), (420, 418, 469, 466), (421, 419, 467, 468), (424, 423, 459, 460), (425, 461, 459, 423), (422, 424, 460, 458), (442, 444, 472, 470), (444, 445, 473, 472), (445, 443, 471, 473), (322, 504, 506, 319), (422, 446, 408, 418, 469, 453, 457, 462, 458), (454, 455, 475, 474), (455, 456, 476, 475), (457, 454, 474, 477), (474, 475, 479, 478), (475, 476, 480, 479), (477, 474, 478, 481), (478, 479, 483, 482), (479, 480, 484, 483), (481, 478, 482, 485), (486, 487, 575, 573), (489, 486, 573, 574), (487, 488, 576, 575), (486, 490, 491, 487), (487, 491, 492, 488), (489, 493, 490, 486), (501, 460, 459, 497), (497, 459, 461, 499), (503, 458, 460, 501), (500, 494, 495, 502), (490, 498, 500, 491), (491, 500, 502, 492), (493, 496, 498, 490), (494, 497, 499, 495), (472, 473, 510, 508), (504, 505, 512, 513), (507, 506, 514, 515), (322, 321, 505, 504), (321, 317, 325, 329, 335, 351, 355, 431, 438, 442, 470), (510, 511, 518, 517), (515, 514, 520, 521), (506, 504, 513, 514), (473, 471, 511, 510), (470, 472, 508, 509), (471, 473, 506, 507), (473, 472, 504, 506), (472, 470, 505, 504), (505, 470, 509, 516, 530, 533, 519, 512), (516, 522, 529, 530), (523, 524, 532, 531), (521, 520, 527, 528), (517, 518, 524, 523), (531, 532, 536, 535), (530, 529, 534, 533), (529, 531, 535, 534), (527, 526, 534, 535), (522, 523, 531, 529), (528, 527, 535, 536), (526, 519, 533, 534), (541, 544, 537, 540), (544, 543, 538, 537), (542, 541, 540, 539), (321, 322, 541, 542), (319, 320, 543, 544), (322, 319, 544, 541), (540, 537, 602, 601), (537, 538, 603, 602), (539, 540, 601, 545), (529, 525, 547, 531), (529, 530, 546, 525), (532, 531, 547, 548), (545, 601, 534, 533), (601, 602, 535, 534), (602, 603, 536, 535), (542, 321, 505, 512, 519, 533, 545, 539), (548, 547, 551, 552), (525, 549, 551, 547), (525, 546, 550, 549), (552, 551, 554, 555), (555, 554, 557, 558), (558, 557, 561, 562), (556, 559, 561, 557), (556, 553, 560, 559), (562, 561, 565, 566), (559, 563, 565, 561), (559, 560, 564, 563), (566, 565, 567, 568), (568, 567, 571, 572), (572, 571, 575, 576), (569, 573, 575, 571), (569, 570, 574, 573), (561, 562, 580, 579), (561, 579, 577, 559), (560, 559, 577, 578), (579, 580, 584, 583), (579, 583, 581, 577), (578, 577, 581, 582), (583, 584, 588, 587), (583, 587, 585, 581), (582, 581, 585, 586), (587, 588, 592, 591), (587, 591, 589, 585), (586, 585, 589, 590), (591, 592, 484, 483), (591, 483, 482, 589), (590, 589, 482, 485), (577, 579, 595, 593), (580, 596, 595, 579), (577, 593, 594, 578), (596, 600, 599, 595), (593, 597, 598, 594), (593, 595, 599, 597), (600, 603, 602, 599), (597, 601, 545, 598), (458, 503, 496, 493, 489, 574, 570, 564, 560, 553, 550, 546, 530, 516, 509, 470, 442, 438, 431, 355, 351, 301, 347, 379, 393, 408, 446, 422), (597, 599, 602, 601), (485, 482, 573, 574), (482, 483, 575, 573), (483, 484, 576, 575), (586, 582, 578, 560, 564, 570, 574, 485, 590), (496, 503, 458, 462, 457, 477, 481, 485, 574, 489, 493), (622, 623, 608, 607), (621, 620, 606, 605), (620, 622, 607, 606), (619, 621, 605, 604), (192, 267, 609, 613), (268, 265, 611, 610), (267, 268, 610, 609), (265, 266, 612, 611), (613, 609, 614, 618), (610, 611, 615, 617), (609, 610, 617, 614), (611, 612, 616, 615), (644, 646, 621, 619), (645, 647, 622, 620), (646, 645, 620, 621), (647, 648, 623, 622), (253, 193, 628, 626), (256, 254, 624, 627), (255, 253, 626, 625), (254, 255, 625, 624), (642, 641, 632, 633), (641, 640, 631, 632), (640, 639, 630, 631), (639, 643, 629, 630), (626, 628, 636, 635), (627, 624, 637, 638), (625, 626, 635, 634), (624, 625, 634, 637), (257, 272, 643, 639), (259, 257, 639, 640), (258, 259, 640, 641), (260, 258, 641, 642), (223, 278, 648, 647), (279, 280, 645, 646), (280, 223, 647, 645), (281, 279, 646, 644), (635, 636, 651, 650), (638, 637, 652, 653), (634, 635, 650, 649), (637, 634, 649, 652), (553, 560, 578, 594, 598, 545, 533, 530, 546, 550)])
me_plane_011.polygons.foreach_set('use_smooth', [1, 1, 1, 1, 1, 1, 1, 1, 1, 1, 1, 1, 1, 1, 1, 1, 1, 1, 1, 1, 1, 1, 1, 1, 1, 1, 1, 1, 1, 1, 1, 1, 1, 1, 1, 1, 1, 1, 1, 1, 1, 1, 1, 1, 1, 1, 1, 1, 1, 1, 1, 1, 1, 1, 1, 1, 1, 1, 1, 1, 1, 1, 1, 1, 1, 1, 1, 1, 1, 1, 1, 1, 1, 1, 1, 1, 1, 1, 1, 1, 1, 1, 1, 1, 1, 1, 1, 1, 1, 1, 1, 1, 1, 1, 1, 1, 1, 1, 1, 1, 1, 1, 1, 1, 1, 1, 1, 1, 1, 1, 1, 1, 1, 1, 1, 1, 1, 1, 1, 1, 1, 1, 1, 1, 1, 1, 1, 1, 1, 1, 1, 1, 1, 1, 1, 1, 1, 1, 1, 1, 1, 1, 1, 1, 1, 1, 1, 1, 1, 1, 1, 1, 1, 1, 1, 1, 1, 1, 1, 0, 0, 0, 0, 0, 0, 0, 0, 0, 0, 0, 0, 0, 0, 0, 0, 0, 0, 0, 0, 0, 0, 0, 0, 0, 0, 0, 0, 0, 0, 0, 0, 0, 0, 0, 0, 0, 0, 0, 0, 0, 0, 0, 0, 0, 0, 0, 0, 0, 0, 0, 0, 0, 0, 0, 0, 0, 0, 0, 0, 0, 0, 0, 0, 0, 0, 0, 0, 0, 0, 0, 0, 0, 0, 0, 0, 0, 0, 0, 0, 0, 0, 0, 0, 0, 0, 0, 0, 0, 0, 0, 0, 0, 0, 0, 0, 0, 0, 0, 0, 0, 0, 0, 0, 0, 0, 0, 0, 0, 0, 0, 0, 0, 0, 0, 0, 0, 0, 0, 0, 0, 0, 0, 0, 0, 0, 0, 0, 0, 0, 0, 0, 0, 0, 0, 0, 0, 0, 0, 0, 0, 0, 0, 0, 0, 0, 0, 0, 0, 0, 0, 0, 0, 0, 0, 0, 0, 0, 0, 0, 0, 0, 0, 1, 1, 1, 1, 0, 0, 0, 0, 0, 0, 0, 0, 0, 0, 0, 0, 0, 0, 0, 0, 0, 0, 0, 0, 0, 0, 0, 0, 0, 0, 0, 0, 0, 0, 0, 0, 0, 0, 0, 0, 0, 0, 0, 0, 0, 0, 0, 0, 0, 0, 0, 0, 0, 0, 0, 0, 0, 0, 0, 0, 0, 0, 0, 0, 0, 0, 0, 0, 0, 0, 0, 0, 0, 0, 0, 0, 0, 0, 0, 0, 0, 0, 0, 0, 0, 0, 0, 0, 0, 0, 0, 0, 0, 0, 0, 0, 0, 0, 0, 0, 0, 0, 0, 0, 0, 0, 0, 0, 0, 0, 0, 0, 0, 0, 0, 0, 0, 0, 0, 0, 0, 0, 0, 0, 0, 0, 0, 0, 0, 0, 0, 0, 0, 0, 0, 0, 0, 0, 0, 0, 0, 0, 0, 0, 0, 0, 0, 0, 0, 0, 0, 0, 0, 0, 0, 0, 0, 0, 0, 0, 0, 0, 0, 0, 0, 0, 0, 0, 0, 0, 0, 0, 0, 0, 0, 0, 0, 0, 0, 0, 0, 0, 0, 0, 0, 0, 0, 0, 0, 0, 0, 0, 0, 0, 0, 0, 0, 0, 0, 0, 0, 0])
_k = set([(0, 1), (0, 68), (1, 2), (2, 3), (3, 95), (4, 6), (4, 66), (5, 7), (5, 67), (6, 8), (7, 9), (8, 10), (9, 11), (10, 12), (11, 13), (12, 14), (13, 15), (14, 16), (15, 17), (16, 18), (17, 19), (18, 20), (19, 21), (20, 22), (21, 23), (22, 24), (23, 25), (24, 26), (25, 27), (26, 28), (27, 29), (28, 30), (29, 31), (30, 32), (31, 33), (32, 34), (33, 35), (34, 36), (35, 37), (36, 38), (37, 39), (38, 40), (39, 41), (40, 42), (41, 43), (42, 44), (43, 45), (44, 46), (45, 47), (46, 48), (47, 49), (48, 50), (49, 51), (50, 52), (51, 53), (52, 54), (53, 55), (54, 56), (55, 57), (56, 58), (57, 59), (58, 60), (59, 61), (60, 62), (61, 63), (62, 64), (63, 65), (64, 66), (65, 67), (68, 69), (69, 70), (70, 71), (71, 72), (72, 73), (73, 74), (74, 75), (75, 76), (76, 77), (77, 78), (78, 79), (79, 144), (79, 397), (81, 82), (81, 145), (81, 404), (82, 83), (83, 84), (84, 85), (85, 86), (86, 87), (87, 88), (88, 89), (89, 90), (90, 91), (91, 92), (92, 93), (93, 94), (94, 95), (128, 130), (128, 133), (129, 174), (129, 175), (130, 131), (131, 132), (132, 159), (133, 134), (134, 135), (135, 136), (136, 137), (137, 138), (138, 139), (139, 140), (140, 141), (141, 142), (142, 143), (143, 144), (145, 146), (146, 147), (147, 148), (148, 149), (149, 150), (150, 151), (151, 152), (152, 153), (153, 154), (154, 155), (155, 156), (156, 157), (157, 158), (158, 159), (160, 161), (160, 187), (161, 162), (162, 163), (163, 164), (164, 165), (165, 166), (166, 167), (167, 168), (168, 169), (169, 170), (170, 171), (171, 172), (172, 173), (173, 174), (175, 176), (176, 177), (177, 178), (178, 179), (179, 180), (180, 181), (181, 182), (182, 183), (183, 184), (184, 185), (185, 186), (186, 190), (187, 188), (188, 189), (189, 190)])
me_plane_011.attributes.new('sharp_edge', 'BOOLEAN', 'EDGE').data.foreach_set('value', [ (min(e.vertices), max(e.vertices)) in _k for e in me_plane_011.edges])
_uv = me_plane_011.uv_layers.new(name='UVMap')
_uv.uv.foreach_set('vector', [0.9717, 0.3418, 0.9496, 0.3833, 0.9496, 0.3833, 0.9717, 0.3418, 0.7968, 0.4854, 0.75, 0.49, 0.75, 0.49, 0.7968, 0.4854, 0.8418, 0.02827, 0.8833, 0.05045, 0.8833, 0.05045, 0.8418, 0.02827, 0.5283, 0.1582, 0.5504, 0.1167, 0.5504, 0.1167, 0.5283, 0.1582, 0.6582, 0.4717, 0.6167, 0.4496, 0.6167, 0.4496, 0.6582, 0.4717, 0.8833, 0.4496, 0.8418, 0.4717, 0.8418, 0.4717, 0.8833, 0.4496, 0.9496, 0.1167, 0.9717, 0.1582, 0.9717, 0.1582, 0.9496, 0.1167, 0.6167, 0.05045, 0.6582, 0.02827, 0.6582, 0.02827, 0.6167, 0.05045, 0.5504, 0.3833, 0.5283, 0.3418, 0.5283, 0.3418, 0.5504, 0.3833, 0.99, 0.25, 0.9854, 0.2968, 0.9854, 0.2968, 0.99, 0.25, 0.75, 0.01, 0.7968, 0.01461, 0.7968, 0.01461, 0.75, 0.01, 0.51, 0.25, 0.5146, 0.2032, 0.5146, 0.2032, 0.51, 0.25, 0.9496, 0.3833, 0.9197, 0.4197, 0.9197, 0.4197, 0.9496, 0.3833, 0.75, 0.49, 0.7032, 0.4854, 0.7032, 0.4854, 0.75, 0.49, 0.8833, 0.05045, 0.9197, 0.08029, 0.9197, 0.08029, 0.8833, 0.05045, 0.5504, 0.1167, 0.5803, 0.08029, 0.5803, 0.08029, 0.5504, 0.1167, 0.6167, 0.4496, 0.5803, 0.4197, 0.5803, 0.4197, 0.6167, 0.4496, 0.8418, 0.4717, 0.7968, 0.4854, 0.7968, 0.4854, 0.8418, 0.4717, 0.9717, 0.1582, 0.9854, 0.2032, 0.9854, 0.2032, 0.9717, 0.1582, 0.6582, 0.02827, 0.7032, 0.01461, 0.7032, 0.01461, 0.6582, 0.02827, 0.5283, 0.3418, 0.5146, 0.2968, 0.5146, 0.2968, 0.5283, 0.3418, 0.9854, 0.2968, 0.9717, 0.3418, 0.9717, 0.3418, 0.9854, 0.2968, 0.7968, 0.01461, 0.8418, 0.02827, 0.8418, 0.02827, 0.7968, 0.01461, 0.5146, 0.2032, 0.5283, 0.1582, 0.5283, 0.1582, 0.5146, 0.2032, 0.7032, 0.4854, 0.6582, 0.4717, 0.6582, 0.4717, 0.7032, 0.4854, 0.9197, 0.4197, 0.8833, 0.4496, 0.8833, 0.4496, 0.9197, 0.4197, 0.9197, 0.08029, 0.9496, 0.1167, 0.9496, 0.1167, 0.9197, 0.08029, 0.5803, 0.08029, 0.6167, 0.05045, 0.6167, 0.05045, 0.5803, 0.08029, 0.5803, 0.4197, 0.5504, 0.3833, 0.5504, 0.3833, 0.5803, 0.4197, 0.9854, 0.2032, 0.99, 0.25, 0.99, 0.25, 0.9854, 0.2032, 0.7032, 0.01461, 0.75, 0.01, 0.75, 0.01, 0.7032, 0.01461, 0.5146, 0.2968, 0.51, 0.25, 0.51, 0.25, 0.5146, 0.2968, 0.75, 0.49, 0.7032, 0.4854, 0.6582, 0.4717, 0.6167, 0.4496, 0.5803, 0.4197, 0.5504, 0.3833, 0.5283, 0.3418, 0.5146, 0.2968, 0.51, 0.25, 0.5146, 0.2032, 0.5283, 0.1582, 0.5504, 0.1167, 0.5803, 0.08029, 0.6167, 0.05045, 0.6582, 0.02827, 0.7032, 0.01461, 0.75, 0.01, 0.7968, 0.01461, 0.8418, 0.02827, 0.8833, 0.05045, 0.9197, 0.08029, 0.9496, 0.1167, 0.9717, 0.1582, 0.9854, 0.2032, 0.99, 0.25, 0.9854, 0.2968, 0.9717, 0.3418, 0.9496, 0.3833, 0.9197, 0.4197, 0.8833, 0.4496, 0.8418, 0.4717, 0.7968, 0.4854, 0.9854, 0.2032, 0.9717, 0.1582, 0.9717, 0.1582, 0.9854, 0.2032, 0.6582, 0.02827, 0.6167, 0.05045, 0.6167, 0.05045, 0.6582, 0.02827, 0.5504, 0.3833, 0.5803, 0.4197, 0.5803, 0.4197, 0.5504, 0.3833, 0.9496, 0.3833, 0.9717, 0.3418, 0.9717, 0.3418, 0.9496, 0.3833, 0.8418, 0.02827, 0.7968, 0.01461, 0.7968, 0.01461, 0.8418, 0.02827, 0.5146, 0.2032, 0.51, 0.25, 0.51, 0.25, 0.5146, 0.2032, 0.7968, 0.4854, 0.8418, 0.4717, 0.8418, 0.4717, 0.7968, 0.4854, 0.9717, 0.1582, 0.9496, 0.1167, 0.9496, 0.1167, 0.9717, 0.1582, 0.6167, 0.05045, 0.5803, 0.08029, 0.5803, 0.08029, 0.6167, 0.05045, 0.5803, 0.4197, 0.6167, 0.4496, 0.6167, 0.4496, 0.5803, 0.4197, 0.9717, 0.3418, 0.9854, 0.2968, 0.9854, 0.2968, 0.9717, 0.3418, 0.7968, 0.01461, 0.75, 0.01, 0.75, 0.01, 0.7968, 0.01461, 0.51, 0.25, 0.5146, 0.2968, 0.5146, 0.2968, 0.51, 0.25, 0.8418, 0.4717, 0.8833, 0.4496, 0.8833, 0.4496, 0.8418, 0.4717, 0.9496, 0.1167, 0.9197, 0.08029, 0.9197, 0.08029, 0.9496, 0.1167, 0.5803, 0.08029, 0.5504, 0.1167, 0.5504, 0.1167, 0.5803, 0.08029, 0.6167, 0.4496, 0.6582, 0.4717, 0.6582, 0.4717, 0.6167, 0.4496, 0.9854, 0.2968, 0.99, 0.25, 0.99, 0.25, 0.9854, 0.2968, 0.75, 0.01, 0.7032, 0.01461, 0.7032, 0.01461, 0.75, 0.01, 0.5146, 0.2968, 0.5283, 0.3418, 0.5283, 0.3418, 0.5146, 0.2968, 0.8833, 0.4496, 0.9197, 0.4197, 0.9197, 0.4197, 0.8833, 0.4496, 0.9197, 0.08029, 0.8833, 0.05045, 0.8833, 0.05045, 0.9197, 0.08029, 0.5504, 0.1167, 0.5283, 0.1582, 0.5283, 0.1582, 0.5504, 0.1167, 0.6582, 0.4717, 0.7032, 0.4854, 0.7032, 0.4854, 0.6582, 0.4717, 0.99, 0.25, 0.9854, 0.2032, 0.9854, 0.2032, 0.99, 0.25, 0.7032, 0.01461, 0.6582, 0.02827, 0.6582, 0.02827, 0.7032, 0.01461, 0.5283, 0.3418, 0.5504, 0.3833, 0.5504, 0.3833, 0.5283, 0.3418, 0.9197, 0.4197, 0.9496, 0.3833, 0.9496, 0.3833, 0.9197, 0.4197, 0.8833, 0.05045, 0.8418, 0.02827, 0.8418, 0.02827, 0.8833, 0.05045, 0.5283, 0.1582, 0.5146, 0.2032, 0.5146, 0.2032, 0.5283, 0.1582, 0.75, 0.49, 0.7968, 0.4854, 0.7968, 0.4854, 0.75, 0.49, 0.7032, 0.4854, 0.75, 0.49, 0.75, 0.49, 0.7032, 0.4854, 0.8418, 0.4717, 0.8833, 0.4496, 0.8833, 0.4496, 0.8418, 0.4717, 0.0, 0.0, 0.0, 0.0, 0.0, 0.0, 0.0, 0.0, 0.6167, 0.05045, 0.5803, 0.08029, 0.5803, 0.08029, 0.6167, 0.05045, 0.8833, 0.4496, 0.9197, 0.4197, 0.9197, 0.4197, 0.8833, 0.4496, 0.0, 0.0, 0.0, 0.0, 0.0, 0.0, 0.0, 0.0, 0.5803, 0.08029, 0.5504, 0.1167, 0.5504, 0.1167, 0.5803, 0.08029, 0.7968, 0.4854, 0.8418, 0.4717, 0.8418, 0.4717, 0.7968, 0.4854, 0.5504, 0.1167, 0.5283, 0.1582, 0.5283, 0.1582, 0.5504, 0.1167, 0.75, 0.49, 0.7968, 0.4854, 0.7968, 0.4854, 0.75, 0.49, 0.5283, 0.1582, 0.5146, 0.2032, 0.5146, 0.2032, 0.5283, 0.1582, 0.9496, 0.3833, 0.9717, 0.3418, 0.9717, 0.3418, 0.9496, 0.3833, 0.5146, 0.2032, 0.51, 0.25, 0.51, 0.25, 0.5146, 0.2032, 0.99, 0.25, 0.9854, 0.2032, 0.9854, 0.2032, 0.99, 0.25, 0.51, 0.25, 0.5146, 0.2968, 0.5146, 0.2968, 0.51, 0.25, 0.9854, 0.2032, 0.9717, 0.1582, 0.9717, 0.1582, 0.9854, 0.2032, 0.5146, 0.2968, 0.5283, 0.3418, 0.5283, 0.3418, 0.5146, 0.2968, 0.9717, 0.1582, 0.9496, 0.1167, 0.9496, 0.1167, 0.9717, 0.1582, 0.5283, 0.3418, 0.5504, 0.3833, 0.5504, 0.3833, 0.5283, 0.3418, 0.9496, 0.1167, 0.9197, 0.08029, 0.9197, 0.08029, 0.9496, 0.1167, 0.5504, 0.3833, 0.5803, 0.4197, 0.5803, 0.4197, 0.5504, 0.3833, 0.9197, 0.08029, 0.8833, 0.05045, 0.8833, 0.05045, 0.9197, 0.08029, 0.5803, 0.4197, 0.6167, 0.4496, 0.6167, 0.4496, 0.5803, 0.4197, 0.8833, 0.05045, 0.8418, 0.02827, 0.8418, 0.02827, 0.8833, 0.05045, 0.9854, 0.2968, 0.99, 0.25, 0.99, 0.25, 0.9854, 0.2968, 0.6167, 0.4496, 0.6582, 0.4717, 0.6582, 0.4717, 0.6167, 0.4496, 0.8418, 0.02827, 0.7968, 0.01461, 0.7968, 0.01461, 0.8418, 0.02827, 0.9197, 0.4197, 0.9496, 0.3833, 0.9496, 0.3833, 0.9197, 0.4197, 0.6582, 0.4717, 0.7032, 0.4854, 0.7032, 0.4854, 0.6582, 0.4717, 0.7032, 0.01461, 0.6582, 0.02827, 0.6582, 0.02827, 0.7032, 0.01461, 0.9717, 0.3418, 0.9854, 0.2968, 0.9854, 0.2968, 0.9717, 0.3418, 0.7032, 0.4854, 0.75, 0.49, 0.75, 0.49, 0.7032, 0.4854, 0.6582, 0.02827, 0.6167, 0.05045, 0.6167, 0.05045, 0.6582, 0.02827, 0.5283, 0.3418, 0.5504, 0.3833, 0.5504, 0.3833, 0.5283, 0.3418, 0.9717, 0.1582, 0.9496, 0.1167, 0.9496, 0.1167, 0.9717, 0.1582, 0.51, 0.25, 0.5146, 0.2968, 0.5146, 0.2968, 0.51, 0.25, 0.9854, 0.2032, 0.9717, 0.1582, 0.9717, 0.1582, 0.9854, 0.2032, 0.5146, 0.2968, 0.5283, 0.3418, 0.5283, 0.3418, 0.5146, 0.2968, 0.9717, 0.1582, 0.9496, 0.1167, 0.9496, 0.1167, 0.9717, 0.1582, 0.9854, 0.2968, 0.99, 0.25, 0.99, 0.25, 0.9854, 0.2968, 0.5283, 0.3418, 0.5504, 0.3833, 0.5504, 0.3833, 0.5283, 0.3418, 0.9496, 0.1167, 0.9197, 0.08029, 0.9197, 0.08029, 0.9496, 0.1167, 0.9197, 0.4197, 0.9496, 0.3833, 0.9496, 0.3833, 0.9197, 0.4197, 0.5504, 0.3833, 0.5803, 0.4197, 0.5803, 0.4197, 0.5504, 0.3833, 0.9197, 0.08029, 0.8833, 0.05045, 0.8833, 0.05045, 0.9197, 0.08029, 0.5803, 0.4197, 0.6167, 0.4496, 0.6167, 0.4496, 0.5803, 0.4197, 0.8833, 0.05045, 0.8418, 0.02827, 0.8418, 0.02827, 0.8833, 0.05045, 0.9717, 0.3418, 0.9854, 0.2968, 0.9854, 0.2968, 0.9717, 0.3418, 0.6167, 0.4496, 0.6582, 0.4717, 0.6582, 0.4717, 0.6167, 0.4496, 0.8418, 0.02827, 0.7968, 0.01461, 0.7968, 0.01461, 0.8418, 0.02827, 0.8418, 0.4717, 0.8833, 0.4496, 0.8833, 0.4496, 0.8418, 0.4717, 0.6582, 0.4717, 0.7032, 0.4854, 0.7032, 0.4854, 0.6582, 0.4717, 0.7032, 0.01461, 0.6582, 0.02827, 0.6582, 0.02827, 0.7032, 0.01461, 0.7032, 0.4854, 0.75, 0.49, 0.75, 0.49, 0.7032, 0.4854, 0.6582, 0.02827, 0.6167, 0.05045, 0.6167, 0.05045, 0.6582, 0.02827, 0.6167, 0.05045, 0.5803, 0.08029, 0.5803, 0.08029, 0.6167, 0.05045, 0.8833, 0.4496, 0.9197, 0.4197, 0.9197, 0.4197, 0.8833, 0.4496, 0.5803, 0.08029, 0.5504, 0.1167, 0.5504, 0.1167, 0.5803, 0.08029, 0.7968, 0.4854, 0.8418, 0.4717, 0.8418, 0.4717, 0.7968, 0.4854, 0.5504, 0.1167, 0.5283, 0.1582, 0.5283, 0.1582, 0.5504, 0.1167, 0.75, 0.49, 0.7968, 0.4854, 0.7968, 0.4854, 0.75, 0.49, 0.5283, 0.1582, 0.5146, 0.2032, 0.5146, 0.2032, 0.5283, 0.1582, 0.9496, 0.3833, 0.9717, 0.3418, 0.9717, 0.3418, 0.9496, 0.3833, 0.5146, 0.2032, 0.51, 0.25, 0.51, 0.25, 0.5146, 0.2032, 0.99, 0.25, 0.9854, 0.2032, 0.9854, 0.2032, 0.99, 0.25, 0.5146, 0.2968, 0.5283, 0.3418, 0.5283, 0.3418, 0.5146, 0.2968, 0.9854, 0.2032, 0.9717, 0.1582, 0.9717, 0.1582, 0.9854, 0.2032, 0.51, 0.25, 0.5146, 0.2968, 0.5146, 0.2968, 0.51, 0.25, 0.99, 0.25, 0.9854, 0.2032, 0.9854, 0.2032, 0.99, 0.25, 0.5146, 0.2032, 0.51, 0.25, 0.51, 0.25, 0.5146, 0.2032, 0.9496, 0.3833, 0.9717, 0.3418, 0.9717, 0.3418, 0.9496, 0.3833, 0.5283, 0.1582, 0.5146, 0.2032, 0.5146, 0.2032, 0.5283, 0.1582, 0.75, 0.49, 0.7968, 0.4854, 0.7968, 0.4854, 0.75, 0.49, 0.5504, 0.1167, 0.5283, 0.1582, 0.5283, 0.1582, 0.5504, 0.1167, 0.7968, 0.4854, 0.8418, 0.4717, 0.8418, 0.4717, 0.7968, 0.4854, 0.5803, 0.08029, 0.5504, 0.1167, 0.5504, 0.1167, 0.5803, 0.08029, 0.8833, 0.4496, 0.9197, 0.4197, 0.9197, 0.4197, 0.8833, 0.4496, 0.6167, 0.05045, 0.5803, 0.08029, 0.5803, 0.08029, 0.6167, 0.05045, 0.6582, 0.02827, 0.6167, 0.05045, 0.6167, 0.05045, 0.6582, 0.02827, 0.0, 0.0, 0.0, 0.0, 0.0, 0.0, 0.0, 0.0, 0.7032, 0.4854, 0.75, 0.49, 0.75, 0.49, 0.7032, 0.4854, 0.8418, 0.4717, 0.8833, 0.4496, 0.8833, 0.4496, 0.8418, 0.4717, 0.7032, 0.01461, 0.6582, 0.02827, 0.6582, 0.02827, 0.7032, 0.01461, 0.0, 0.0, 0.0, 0.0, 0.0, 0.0, 0.0, 0.0, 0.6582, 0.4717, 0.7032, 0.4854, 0.7032, 0.4854, 0.6582, 0.4717, 0.9717, 0.3418, 0.9854, 0.2968, 0.9854, 0.2968, 0.9717, 0.3418, 0.8418, 0.02827, 0.7968, 0.01461, 0.7968, 0.01461, 0.8418, 0.02827, 0.6167, 0.4496, 0.6582, 0.4717, 0.6582, 0.4717, 0.6167, 0.4496, 0.8833, 0.05045, 0.8418, 0.02827, 0.8418, 0.02827, 0.8833, 0.05045, 0.5803, 0.4197, 0.6167, 0.4496, 0.6167, 0.4496, 0.5803, 0.4197, 0.9197, 0.4197, 0.9496, 0.3833, 0.9496, 0.3833, 0.9197, 0.4197, 0.9197, 0.08029, 0.8833, 0.05045, 0.8833, 0.05045, 0.9197, 0.08029, 0.5504, 0.3833, 0.5803, 0.4197, 0.5803, 0.4197, 0.5504, 0.3833, 0.9854, 0.2968, 0.99, 0.25, 0.99, 0.25, 0.9854, 0.2968, 0.9496, 0.1167, 0.9197, 0.08029, 0.9197, 0.08029, 0.9496, 0.1167, 0.0, 0.0, 1.0, 0.0, 1.0, 1.0, 0.0, 1.0, 0.0, 1.0, 1.0, 1.0, 1.0, 1.0, 0.0, 1.0, 0.0, 1.0, 1.0, 1.0, 1.0, 1.0, 1.0, 1.0, 1.0, 1.0, 0.0, 1.0, 0.0, 1.0, 0.0, 1.0, 0.0, 0.0, 0.0, 0.0, 0.0, 0.0, 0.0, 0.0, 0.0, 0.0, 0.0, 0.0, 0.0, 0.0, 0.0, 0.0, 0.0, 0.0, 0.0, 0.0, 0.0, 0.0, 0.0, 0.0, 0.0, 0.0, 0.0, 0.0, 0.0, 0.0, 0.0, 0.0, 0.0, 0.0, 0.0, 0.0, 0.0, 0.0, 0.0, 0.0, 0.0, 0.0, 0.0, 0.0, 0.0, 0.0, 0.0, 0.0, 0.0, 0.0, 0.0, 0.0, 0.0, 0.0, 0.0, 0.0, 0.0, 0.0, 0.0, 0.0, 0.0, 0.0, 0.0, 0.0, 0.0, 0.0, 0.0, 0.0, 0.0, 0.0, 0.0, 0.0, 0.0, 0.0, 0.0, 0.0, 0.0, 0.0, 0.0, 0.0, 0.0, 0.0, 0.0, 0.0, 0.0, 0.0, 0.0, 0.0, 0.0, 0.0, 0.0, 0.0, 0.0, 0.0, 0.0, 0.0, 0.0, 0.0, 0.0, 0.0, 0.0, 0.0, 0.0, 0.0, 0.0, 0.0, 0.0, 0.0, 0.0, 0.0, 0.0, 0.0, 0.0, 0.0, 0.0, 0.0, 0.0, 0.0, 0.0, 0.0, 0.0, 0.0, 0.0, 0.0, 0.0, 0.0, 0.0, 0.0, 0.0, 0.0, 0.0, 0.0, 0.0, 0.0, 0.0, 0.0, 0.0, 0.0, 0.0, 0.0, 0.0, 0.0, 0.0, 0.0, 0.0, 0.0, 0.0, 0.0, 0.0, 0.0, 0.0, 0.0, 0.0, 0.0, 0.0, 0.0, 0.0, 0.0, 0.0, 0.0, 0.0, 0.0, 0.0, 0.0, 0.0, 0.0, 0.0, 0.0, 0.0, 0.0, 0.0, 0.0, 0.0, 0.0, 0.0, 0.0, 0.0, 0.0, 0.0, 0.0, 0.0, 0.0, 0.0, 0.0, 0.0, 0.0, 0.0, 0.0, 0.0, 0.0, 0.0, 0.0, 0.0, 0.0, 0.0, 0.0, 0.0, 0.0, 0.0, 0.0, 0.0, 0.0, 0.0, 0.0, 0.0, 0.0, 0.0, 0.0, 0.0, 0.0, 0.0, 0.0, 0.0, 0.0, 0.0, 0.0, 0.0, 0.0, 0.0, 0.0, 0.0, 0.0, 0.0, 0.0, 0.0, 0.0, 0.0, 0.0, 0.0, 0.0, 0.0, 0.0, 0.0, 0.0, 0.0, 0.0, 0.0, 0.0, 0.0, 0.0, 0.0, 0.0, 0.0, 0.0, 0.0, 0.0, 0.0, 0.0, 0.0, 0.0, 0.0, 0.0, 0.0, 0.0, 0.0, 0.0, 0.0, 0.0, 0.0, 0.0, 0.0, 0.0, 0.0, 0.0, 0.0, 0.0, 0.0, 0.0, 0.0, 0.0, 0.0, 0.0, 0.0, 0.0, 0.0, 0.0, 0.0, 0.0, 0.0, 0.0, 0.0, 0.0, 0.0, 0.0, 1.0, 1.0, 1.0, 1.0, 1.0, 1.0, 1.0, 1.0, 1.0, 1.0, 0.0, 0.0, 0.0, 0.0, 0.0, 0.0, 0.0, 0.0, 0.0, 0.0, 0.0, 0.0, 0.0, 0.0, 0.0, 0.0, 0.0, 0.0, 0.0, 0.0, 0.0, 0.0, 0.0, 0.0, 0.0, 0.0, 0.0, 0.0, 0.0, 0.0, 0.0, 0.0, 0.0, 0.0, 0.0, 0.0, 0.0, 0.0, 0.0, 0.0, 0.0, 0.0, 0.0, 0.0, 0.0, 0.0, 0.0, 0.0, 0.0, 0.0, 0.0, 0.0, 0.0, 0.0, 0.0, 0.0, 0.0, 0.0, 0.0, 0.0, 0.0, 0.0, 0.0, 0.0, 0.0, 0.0, 0.0, 0.0, 0.0, 0.0, 0.0, 0.0, 0.0, 0.0, 0.0, 0.0, 0.0, 0.0, 0.0, 0.0, 0.0, 0.0, 0.0, 0.0, 0.0, 0.0, 0.0, 0.0, 0.0, 0.0, 0.0, 0.0, 0.0, 0.0, 0.0, 0.0, 0.0, 1.0, 0.0, 1.0, 0.0, 1.0, 0.0, 1.0, 0.0, 0.0, 0.0, 1.0, 0.0, 0.0, 0.0, 0.0, 0.0, 0.0, 0.0, 0.0, 0.0, 0.0, 0.0, 0.0, 0.0, 0.0, 0.0, 0.0, 0.0, 0.0, 0.0, 0.0, 0.0, 0.0, 0.0, 0.0, 0.0, 0.0, 0.0, 0.0, 0.0, 0.0, 0.0, 0.0, 0.0, 0.0, 0.0, 0.0, 0.0, 0.0, 0.0, 0.0, 0.0, 0.0, 0.0, 0.0, 0.0, 0.0, 0.0, 0.0, 0.0, 0.0, 0.0, 0.0, 0.0, 0.0, 0.0, 0.0, 0.0, 0.0, 0.0, 0.0, 0.0, 0.0, 0.0, 0.0, 0.0, 0.0, 0.0, 0.0, 0.0, 0.0, 0.0, 0.0, 0.0, 0.0, 1.0, 1.0, 0.0, 0.0, 0.0, 0.0, 0.0, 0.0, 0.0, 0.0, 0.0, 0.0, 0.0, 0.0, 0.0, 0.0, 0.0, 0.0, 0.0, 0.0, 0.0, 0.0, 0.0, 0.0, 0.0, 0.0, 0.0, 0.0, 0.0, 0.0, 0.0, 0.0, 0.0, 0.0, 0.0, 0.0, 0.0, 0.0, 0.0, 0.0, 0.0, 0.0, 0.0, 0.0, 0.0, 0.0, 0.0, 0.0, 0.0, 0.0, 0.0, 0.0, 0.0, 0.0, 0.0, 0.0, 0.0, 1.0, 0.0, 0.0, 0.0, 0.0, 0.0, 0.0, 0.0, 0.0, 0.0, 0.0, 0.0, 0.0, 0.0, 0.0, 0.0, 0.0, 0.0, 0.0, 0.0, 0.0, 0.0, 0.0, 0.0, 0.0, 0.0, 0.0, 1.0, 0.0, 0.0, 0.0, 0.0, 0.0, 1.0, 0.0, 0.0, 0.0, 0.0, 0.0, 0.0, 0.0, 0.0, 0.0, 1.0, 0.0, 1.0, 0.0, 1.0, 0.0, 1.0, 0.0, 0.0, 0.0, 0.0, 0.0, 0.0, 0.0, 0.0, 0.0, 0.0, 0.0, 0.0, 0.0, 0.0, 0.0, 0.0, 0.0, 0.0, 0.0, 0.0, 0.0, 0.0, 0.0, 0.0, 0.0, 0.0, 0.0, 0.0, 0.0, 0.0, 0.0, 0.0, 0.0, 0.0, 0.0, 0.0, 0.0, 0.0, 0.0, 0.0, 0.0, 0.0, 0.0, 0.0, 0.0, 0.0, 0.0, 0.0, 0.0, 0.0, 0.0, 0.0, 0.0, 0.0, 0.0, 0.0, 0.0, 0.0, 0.0, 0.0, 0.0, 0.0, 0.0, 0.0, 0.0, 0.0, 0.0, 0.0, 0.0, 0.0, 0.0, 0.0, 0.0, 0.0, 0.0, 0.0, 0.0, 0.0, 0.0, 0.0, 0.0, 0.0, 0.0, 0.0, 0.0, 0.0, 0.0, 0.0, 0.0, 0.0, 0.0, 0.0, 0.0, 0.0, 0.0, 0.0, 0.0, 0.0, 0.0, 0.0, 0.0, 0.0, 0.0, 0.0, 0.0, 0.0, 0.0, 0.0, 0.0, 0.0, 0.0, 0.0, 0.0, 0.0, 0.0, 0.0, 0.0, 0.0, 0.0, 0.0, 0.0, 0.0, 0.0, 0.0, 0.0, 0.0, 0.0, 0.0, 0.0, 0.0, 0.0, 0.0, 0.0, 0.0, 0.0, 0.0, 0.0, 0.0, 0.0, 0.0, 0.0, 0.0, 0.0, 0.0, 0.0, 0.0, 0.0, 0.0, 0.0, 0.0, 0.0, 0.0, 0.0, 0.0, 0.0, 0.0, 0.0, 0.0, 0.0, 0.0, 0.0, 0.0, 0.0, 0.0, 0.0, 0.0, 0.0, 0.0, 0.0, 0.0, 0.0, 0.0, 0.0, 0.0, 0.0, 0.0, 0.0, 0.0, 0.0, 0.0, 0.0, 0.0, 0.0, 0.0, 0.0, 0.0, 0.0, 0.0, 0.0, 0.0, 0.0, 0.0, 0.0, 0.0, 0.0, 0.0, 0.0, 0.0, 0.0, 0.0, 0.0, 0.0, 0.0, 0.0, 0.0, 0.0, 0.0, 0.0, 0.0, 0.0, 0.0, 0.0, 0.0, 0.0, 0.0, 0.0, 0.0, 0.0, 0.0, 0.0, 0.0, 0.0, 0.0, 0.0, 0.0, 0.0, 0.0, 0.0, 0.0, 0.0, 0.0, 0.0, 0.0, 0.0, 0.0, 0.0, 0.0, 0.0, 0.0, 0.0, 0.0, 0.0, 0.0, 0.0, 0.0, 0.0, 0.0, 0.0, 0.0, 0.0, 0.0, 0.0, 0.0, 0.0, 0.0, 0.0, 0.0, 0.0, 0.0, 0.0, 0.0, 0.0, 0.0, 0.0, 0.0, 0.0, 0.0, 0.0, 0.0, 0.0, 0.0, 0.0, 0.0, 0.0, 0.0, 0.0, 0.0, 0.0, 0.0, 0.0, 0.0, 0.0, 0.0, 0.0, 0.0, 0.0, 0.0, 0.0, 0.0, 0.0, 0.0, 0.0, 0.0, 0.0, 0.0, 0.0, 0.0, 0.0, 0.0, 0.0, 0.0, 0.0, 0.0, 0.0, 0.0, 0.0, 0.0, 0.0, 0.0, 0.0, 0.0, 0.0, 0.0, 0.0, 0.0, 0.0, 0.0, 0.0, 0.0, 0.0, 0.0, 0.0, 0.0, 0.0, 0.0, 0.0, 0.0, 0.0, 0.0, 0.0, 0.0, 0.0, 0.0, 0.0, 0.0, 0.0, 0.0, 0.0, 0.0, 0.0, 0.0, 0.0, 0.0, 0.0, 0.0, 0.0, 0.0, 0.0, 0.0, 0.0, 0.0, 0.0, 0.0, 0.0, 0.0, 0.0, 0.0, 0.0, 0.0, 0.0, 0.0, 0.0, 0.0, 0.0, 0.0, 0.0, 0.0, 0.0, 0.0, 0.0, 0.0, 0.0, 0.0, 0.0, 0.0, 0.0, 0.0, 0.0, 0.0, 0.0, 0.0, 0.0, 0.0, 0.0, 0.0, 0.0, 0.0, 0.0, 0.0, 0.0, 0.0, 0.0, 0.0, 0.0, 0.0, 0.0, 0.0, 0.0, 0.0, 0.0, 0.0, 0.0, 0.0, 0.0, 0.0, 0.0, 0.0, 0.0, 0.0, 0.0, 0.0, 0.0, 0.0, 0.0, 0.0, 0.0, 0.0, 0.0, 0.0, 0.0, 0.0, 0.0, 0.0, 0.0, 0.0, 0.0, 0.0, 0.0, 0.0, 0.0, 0.0, 0.0, 0.0, 0.0, 0.0, 0.0, 0.0, 0.0, 0.0, 0.0, 0.0, 0.0, 0.0, 0.0, 0.0, 0.0, 0.0, 0.0, 0.0, 0.0, 0.0, 0.0, 0.0, 0.0, 0.0, 0.0, 0.0, 0.0, 0.0, 0.0, 0.0, 0.0, 0.0, 0.0, 0.0, 0.0, 0.0, 0.0, 0.0, 0.0, 0.0, 0.0, 0.0, 0.0, 0.0, 0.0, 0.0, 0.0, 0.0, 0.0, 0.0, 0.0, 0.0, 0.0, 0.0, 0.0, 0.0, 0.0, 0.0, 0.0, 0.0, 0.0, 0.0, 0.0, 0.0, 0.0, 0.0, 0.0, 0.0, 0.0, 0.0, 0.0, 0.0, 0.0, 0.0, 0.0, 0.0, 0.0, 0.0, 0.0, 0.0, 0.0, 0.0, 0.0, 0.0, 0.0, 0.0, 0.0, 0.0, 0.0, 0.0, 0.0, 0.0, 0.0, 0.0, 0.0, 0.0, 0.0, 0.0, 0.0, 0.0, 0.0, 0.0, 0.0, 0.0, 0.0, 0.0, 0.0, 0.0, 0.0, 0.0, 0.0, 0.0, 0.0, 0.0, 0.0, 0.0, 0.0, 0.0, 0.0, 0.0, 0.0, 0.0, 0.0, 0.0, 0.0, 0.0, 0.0, 0.0, 0.0, 0.0, 0.0, 0.0, 0.0, 0.0, 0.0, 0.0, 0.0, 0.0, 0.0, 0.0, 0.0, 0.0, 0.0, 0.0, 0.0, 0.0, 0.0, 0.0, 0.0, 0.0, 0.0, 0.0, 0.0, 0.0, 0.0, 0.0, 0.0, 0.0, 0.0, 0.0, 0.0, 0.0, 0.0, 0.0, 0.0, 0.0, 0.0, 0.0, 0.0, 0.0, 0.0, 0.0, 0.0, 0.0, 0.0, 0.0, 0.0, 0.0, 0.0, 0.0, 0.0, 0.0, 0.0, 0.0, 0.0, 0.0, 0.0, 0.0, 0.0, 0.0, 0.0, 0.0, 0.0, 0.0, 0.0, 0.0, 0.0, 0.0, 0.0, 0.0, 0.0, 0.0, 0.0, 0.0, 0.0, 0.0, 0.0, 0.0, 0.0, 0.0, 0.0, 0.0, 0.0, 0.0, 0.0, 0.0, 0.0, 0.0, 0.0, 0.0, 0.0, 0.0, 0.0, 0.0, 0.0, 0.0, 0.0, 0.0, 0.0, 0.0, 0.0, 0.0, 0.0, 0.0, 0.0, 0.0, 0.0, 0.0, 0.0, 0.0, 0.0, 0.0, 0.0, 0.0, 0.0, 0.0, 0.0, 0.0, 0.0, 0.0, 0.0, 0.0, 0.0, 0.0, 0.0, 0.0, 0.0, 0.0, 0.0, 0.0, 0.0, 0.0, 0.0, 0.0, 0.0, 0.0, 0.0, 0.0, 0.0, 0.0, 0.0, 0.0, 0.0, 0.0, 0.0, 0.0, 0.0, 0.0, 0.0, 0.0, 0.0, 0.0, 0.0, 0.0, 0.0, 0.0, 0.0, 0.0, 0.0, 0.0, 0.0, 0.0, 0.0, 0.0, 0.0, 0.0, 0.0, 0.0, 0.0, 0.0, 0.0, 0.0, 0.0, 0.0, 0.0, 0.0, 0.0, 0.0, 0.0, 0.0, 0.0, 0.0, 0.0, 0.0, 0.0, 0.0, 0.75, 0.01, 0.0, 0.0, 0.0, 0.0, 0.7968, 0.01461, 0.7032, 0.01461, 0.0, 0.0, 0.0, 0.0, 0.75, 0.01, 0.0, 0.0, 0.7032, 0.01461, 0.7032, 0.01461, 0.0, 0.0, 0.7968, 0.01461, 0.0, 0.0, 0.0, 0.0, 0.7968, 0.01461, 0.0, 0.0, 0.0, 0.0, 0.0, 0.0, 0.0, 0.0, 0.0, 0.0, 0.0, 0.0, 0.0, 0.0, 0.0, 0.0, 0.0, 0.0, 0.0, 0.0, 0.0, 0.0, 0.0, 0.0, 0.0, 0.0, 0.0, 0.0, 0.0, 0.0, 0.0, 0.0, 0.0, 0.0, 0.0, 0.0, 0.0, 0.0, 0.0, 0.0, 0.0, 0.0, 0.0, 0.0, 0.0, 0.0, 0.0, 0.0, 0.0, 0.0, 0.0, 0.0, 0.0, 0.0, 0.0, 0.0, 0.0, 0.0, 0.0, 0.0, 0.0, 0.0, 0.0, 0.0, 0.0, 0.0, 0.0, 0.0, 0.0, 0.0, 0.0, 0.0, 0.0, 0.0, 0.0, 0.0, 0.0, 0.0, 0.0, 0.0, 0.0, 0.0, 0.0, 0.0, 0.0, 0.0, 0.0, 0.0, 0.0, 0.0, 0.0, 0.0, 0.0, 0.0, 0.0, 0.0, 0.0, 0.0, 0.0, 0.0, 0.0, 0.0, 0.0, 0.0, 0.0, 0.0, 0.0, 0.0, 0.0, 0.0, 0.0, 0.0, 0.0, 0.0, 0.0, 0.0, 0.0, 0.0, 0.0, 0.0, 0.0, 0.0, 0.0, 0.0, 0.0, 0.0, 0.0, 0.0, 0.0, 0.0, 0.0, 0.0, 0.0, 0.0, 0.0, 0.0, 0.0, 0.0, 0.0, 0.0, 0.0, 0.0, 0.0, 0.0, 0.0, 0.0, 0.0, 0.0, 0.0, 0.0, 0.0, 0.0, 0.0, 0.0, 0.0, 0.0, 0.0, 0.0, 0.0, 0.0, 0.0, 0.0, 0.0, 0.0, 0.0, 0.0, 0.0, 0.0, 0.0, 0.0, 0.0, 0.0, 0.0, 0.0, 0.0, 0.0, 0.0, 0.0, 0.0, 0.0, 0.0, 0.0, 0.0, 0.0, 0.0, 0.0, 0.0, 0.0, 0.0, 0.0, 0.0, 0.0, 0.0, 0.0, 0.0, 0.0, 0.0, 0.0, 0.0, 0.0, 0.0, 0.0, 0.0, 0.0, 0.0, 0.0, 0.0, 0.0, 0.0, 0.0, 0.0, 0.0, 0.0, 0.0, 0.0, 0.0, 0.0, 0.0, 0.0, 0.0, 0.0, 0.0, 0.0, 0.0, 0.0, 0.0, 0.0, 0.0, 0.0, 0.0, 0.0, 0.0, 0.0, 0.0, 0.0, 0.0, 0.0, 0.0, 0.0, 0.0, 0.0, 0.0, 0.0, 0.0, 0.0, 0.0, 0.0, 0.0, 0.0, 0.0, 0.0, 0.0, 0.0, 0.0, 0.0, 0.0, 0.0, 0.0, 0.0, 0.0, 0.0, 0.0, 0.0, 0.0, 0.0, 0.0, 0.0, 0.0, 0.0, 0.0, 0.0, 0.0, 0.0, 0.0, 0.0, 0.0, 0.0, 0.0, 0.0, 0.0, 0.0, 0.0, 0.0, 0.0, 0.0, 0.0, 0.0, 0.0, 0.0, 0.0, 0.0, 0.0, 0.0, 0.0, 0.0, 0.0, 0.0, 0.0, 0.0, 0.0, 0.0, 0.0, 0.0, 0.0, 0.0, 0.0, 0.0, 0.0, 0.0, 0.0, 0.0, 0.0, 0.0, 0.0, 0.0, 0.0, 0.0, 0.0, 0.0, 0.0, 0.0, 0.0, 0.0, 0.0, 0.0, 0.0, 0.0, 0.0, 0.0, 0.0, 0.0, 0.0, 0.0, 0.0, 0.0, 0.0, 0.0, 0.0, 0.0, 0.0, 0.0, 0.0, 0.0, 0.0, 0.0, 0.0, 0.0, 0.0, 0.0, 0.0, 0.0, 0.0, 0.0, 0.0, 0.0, 0.0, 0.0, 0.0, 0.0, 0.0, 0.0, 0.0, 0.0, 0.0, 0.0, 0.0, 0.0, 0.0, 0.0, 0.0, 0.0, 0.0, 0.0, 0.0, 0.0, 0.0, 0.0, 0.0, 0.0, 0.0, 0.0, 0.0, 0.0, 0.0, 0.0, 0.0, 0.0, 0.0, 0.0, 0.0, 0.0, 0.0, 0.0, 0.0, 0.0, 0.0, 0.0, 0.0, 0.0, 0.0, 0.0, 0.0, 0.0, 0.0, 0.0, 0.0, 0.0, 0.0, 0.0, 0.0, 0.0, 0.0, 0.0, 0.0, 0.0, 0.0, 0.0, 0.0, 0.0, 0.0, 0.0, 0.0, 0.0, 0.0, 0.0, 0.0, 0.0, 0.0, 0.0, 0.0, 0.0, 0.0, 0.0, 0.0, 0.0, 0.0, 0.0, 0.0, 0.0, 0.0, 0.0, 0.0, 0.0, 0.0, 0.0, 0.0, 0.0, 0.0, 0.0, 0.0, 0.0, 0.0, 0.0, 0.0, 0.0, 0.0, 0.0, 0.0, 0.0, 0.0, 0.0, 0.0, 0.0, 0.0, 0.0, 0.0, 0.0, 0.0, 0.0, 0.0, 0.0, 0.0, 0.0, 0.0, 0.0, 0.0, 0.0, 0.0, 0.0, 0.0, 0.0, 0.0, 0.0, 0.0, 0.0, 0.0, 0.0, 0.0, 0.0, 0.0, 0.0, 0.0, 0.0, 0.0, 0.0, 0.0, 0.0, 0.0, 0.0, 0.0, 0.0, 0.0, 0.0, 0.0, 0.0, 0.0, 0.0, 0.0, 0.0, 0.0, 0.0, 0.0, 0.0, 0.0, 0.0, 0.0, 0.0, 0.0, 0.0, 0.0, 0.0, 0.0, 0.0, 0.0, 0.0, 0.0, 0.0, 0.0, 0.0, 0.0, 0.0, 0.0, 0.0, 0.0, 0.0, 0.0, 0.0, 0.0, 0.0, 0.0, 0.0, 0.0, 0.0, 0.0, 0.0, 0.0, 0.0, 0.0, 0.0, 0.0, 0.0, 0.0, 0.0, 0.0, 0.0, 0.0, 0.0, 0.0, 0.0, 0.0, 0.0, 0.0, 0.0, 0.0, 0.0, 0.0, 0.0, 0.0, 0.0, 0.0, 0.0, 0.0, 0.0, 0.0, 0.0, 0.0, 0.0, 0.0, 0.0, 0.0, 0.0, 0.0, 0.0, 0.0, 0.0, 0.0, 0.0, 0.0, 0.0, 0.0, 0.0, 0.0, 0.0, 0.0, 0.0, 0.0, 0.0, 0.0, 0.0, 0.0, 0.0, 0.0, 0.0, 0.0, 0.0, 0.0, 0.0, 0.0, 0.0, 0.0, 0.0, 0.0, 0.0, 0.0, 0.0, 0.0, 0.0, 0.0, 0.0, 0.0, 0.0, 0.0, 0.0, 0.0, 0.0, 0.0, 0.0, 0.0, 0.0, 0.0, 0.0, 0.0, 0.0, 0.0, 0.0, 0.0, 0.0, 0.0, 0.0, 0.0, 0.0, 0.0, 0.0, 0.0, 0.0, 0.0, 0.0, 0.0, 0.0, 0.0, 0.0, 0.0, 0.0, 0.0, 0.0, 0.0, 0.0, 0.0, 0.0, 0.0, 0.0, 0.0, 0.0, 0.0, 0.0, 0.0, 0.0, 0.0, 0.0, 0.0, 0.0, 0.0, 0.0, 0.0, 0.0, 0.0, 0.0, 0.0, 0.0, 0.0, 0.0, 0.0, 0.0, 0.0, 0.0, 0.0, 0.0, 0.0, 0.0, 0.0, 0.0, 0.0, 0.0, 0.0, 0.0, 0.0, 0.0, 0.0, 0.0, 0.0, 0.0, 0.0, 0.0, 0.0, 0.0, 0.0, 0.0, 0.0, 0.0, 0.0, 0.0, 0.0, 0.0, 0.0, 0.0, 0.0, 0.0, 0.0, 0.0, 0.0, 0.0, 0.0, 0.0, 0.0, 0.0, 0.0, 0.0, 0.0, 0.0, 0.0, 0.0, 0.0, 0.0, 0.0, 0.0, 0.0, 0.0, 0.0, 0.0, 0.0, 0.0, 0.0, 0.0, 0.0, 0.0, 0.0, 0.0, 0.0, 0.0, 0.0, 0.0, 0.0, 0.0, 0.0, 0.0, 0.0, 0.0, 0.0, 0.0, 0.0, 0.0, 0.0, 0.0, 0.0, 0.0, 0.0, 0.0, 0.0, 0.0, 0.0, 0.0, 0.0, 0.0, 0.0, 0.0, 0.0, 0.0, 0.0, 0.0, 0.0, 0.0, 0.0, 0.0, 0.0, 0.0, 0.0, 0.0, 0.0, 0.0, 0.0, 0.0, 0.0, 0.0, 0.0, 0.0, 0.0, 0.0, 0.0, 0.0, 0.0, 0.0, 0.0, 0.0, 0.0, 0.0, 0.0, 0.0, 0.0, 0.0, 0.0, 0.0, 0.0, 0.0, 0.0, 0.0, 0.0, 0.0, 0.0, 0.0, 0.0, 0.0, 0.0, 0.0, 0.0, 0.0, 0.0, 0.0, 0.0, 0.0, 0.0, 0.0, 0.0, 0.0, 0.0, 0.0, 0.0, 0.0, 0.0, 0.0, 0.0, 0.0, 0.0, 0.0, 0.0, 0.0, 0.0, 0.0, 0.0, 0.0, 0.0, 0.0, 0.0, 0.0, 0.0, 0.0, 0.0, 0.0, 0.0, 0.0, 0.0, 0.0, 0.0, 0.0, 0.0, 0.0, 0.0, 0.0, 0.0, 0.0, 0.0, 0.0, 0.0, 0.0, 0.0, 0.0, 0.0, 0.0, 0.0, 0.0, 0.0, 0.0, 0.0, 0.0, 0.0, 0.0, 0.0, 0.0, 0.0, 0.0, 0.0, 0.0, 0.0, 0.0, 0.0, 0.0, 0.0, 0.0, 0.0, 0.0, 0.0, 0.0, 0.0, 0.0, 0.0, 0.0, 0.0, 0.0, 0.0, 0.0, 0.0, 0.0, 0.0, 0.0, 0.0, 0.0, 0.0, 0.0, 0.0, 0.0, 0.0, 0.0, 0.0, 0.0, 0.0, 0.0, 0.0, 0.0, 0.0, 0.0, 0.0, 0.0, 0.0, 0.0, 0.0, 0.0, 0.0, 0.0, 0.0, 0.0, 0.0, 0.0, 0.0, 0.0, 0.0, 0.0, 0.0, 0.0, 0.0, 0.0, 0.0, 0.0, 0.0, 0.0, 0.0, 0.0, 0.0, 0.0, 0.0, 0.0, 0.0, 0.0, 0.0, 0.0, 0.0, 0.0, 0.0, 0.0, 0.0, 0.0, 0.0, 0.0, 0.0, 0.0, 0.0, 0.0, 0.0, 0.0, 0.0, 0.0, 0.0, 0.0, 0.0, 0.0, 0.0, 0.0, 0.0, 0.0, 0.0, 0.0, 0.0, 0.0, 0.0, 0.0, 0.0, 0.0, 0.0, 0.0, 0.0, 0.0, 0.0, 0.0, 0.0, 0.0, 0.0, 0.0, 0.0, 0.0, 0.0, 0.0, 0.0, 0.0, 0.0, 0.0, 0.0, 0.0, 0.0, 0.0, 0.0, 0.0, 0.0, 0.0, 0.0, 0.0, 0.0, 0.0, 0.0, 0.0, 0.0, 0.0, 0.0, 0.0, 0.0, 0.0, 0.0, 0.0, 0.0, 0.0, 0.0, 0.0, 0.0, 0.0, 0.0, 0.0, 0.0, 0.0, 0.0, 0.0, 0.0, 0.0, 0.0, 0.0, 0.0, 0.0, 0.0, 0.0, 0.0, 0.0, 0.0, 0.0, 0.0, 0.0, 0.0, 0.0, 0.0, 0.0, 0.0, 0.0, 0.0, 0.0, 0.0, 0.0, 0.0, 0.0, 0.0, 0.0, 0.0, 0.0, 0.0, 0.0, 0.0, 0.0, 0.0, 0.0, 0.0, 0.0, 0.0, 0.0, 0.0, 0.0, 0.0, 0.0, 0.0, 0.0, 0.0, 0.0, 0.0, 0.0, 0.0, 0.0, 0.0, 0.0, 0.0, 0.0, 0.0, 0.0, 0.0, 0.0, 0.0, 0.0, 0.0, 0.0, 0.0, 0.0, 0.0, 0.0, 0.0, 0.0, 0.0, 0.0, 0.0, 0.0, 0.0, 0.0, 0.0, 0.0, 0.0, 0.0, 0.0, 0.0, 0.0, 0.0, 0.0, 0.0, 0.0, 0.0, 0.0, 0.0, 0.0, 0.0, 0.0, 0.0, 0.0, 0.0, 0.0, 0.0, 0.0, 0.0, 0.0, 0.0, 0.0, 0.0, 0.0, 0.0, 0.0, 0.0, 0.0, 0.0, 0.0, 0.0, 0.0, 0.0, 0.0, 0.0, 0.0, 0.0, 0.0, 0.0, 0.0, 0.0, 0.0, 0.0, 0.0, 0.0, 0.0, 0.0, 0.0, 0.0, 0.0, 0.0, 0.0, 0.0, 0.0, 0.0, 0.0, 0.0, 0.0, 0.0, 0.0, 0.0, 0.0, 0.0, 0.0, 0.0, 0.0, 0.0, 0.0, 0.0, 0.0, 0.0, 0.0, 0.0, 0.0, 0.0, 0.0, 0.0, 0.0, 0.0, 0.0, 0.0, 0.0, 0.0, 0.0, 0.0, 0.0, 0.0, 0.0, 0.0, 0.0, 0.0, 0.0, 0.0, 0.0, 0.0, 0.0, 0.0, 0.0, 0.0, 0.0, 0.0, 0.0, 0.0, 0.0, 0.0, 0.0, 0.0, 0.0, 0.0, 0.0, 0.0, 0.0, 0.0, 0.0, 0.0, 0.0, 0.0, 0.0, 0.0, 0.0, 0.0, 0.0, 0.0, 0.0, 0.0, 0.0, 0.0, 0.0, 0.0, 0.0, 0.0, 0.0, 0.0, 0.0, 0.0, 0.0, 0.0, 0.0, 0.0, 0.0, 0.0, 0.0, 0.0, 0.0, 0.0, 0.0, 0.0, 0.0, 0.0, 0.0, 0.0, 0.0, 0.0, 0.0, 0.0, 0.0, 0.0, 0.0, 0.0, 0.0, 0.0, 0.0, 0.0, 0.0, 0.0, 0.0, 0.0, 0.0, 0.0, 0.0, 0.0, 0.0, 0.0, 0.0, 0.0, 0.0, 0.0, 0.0, 0.0, 0.0, 0.0, 0.0, 0.0, 0.0, 0.0, 0.0, 0.0, 0.0, 0.0, 0.0, 0.0, 0.0, 0.0, 0.0, 0.0, 0.0, 0.0, 0.0, 0.0, 0.0, 0.0, 0.0, 0.0, 0.0, 0.0, 0.0, 0.0, 0.0, 0.0, 0.0, 0.0, 0.0, 0.0, 0.0, 0.0, 0.0, 0.0, 0.0, 0.0, 0.0, 0.0, 0.0, 0.0, 0.0, 0.0, 0.0, 0.0, 0.0, 0.0, 0.0, 0.0, 0.0, 0.0, 0.0, 0.0, 0.0, 0.0, 0.0, 0.0, 0.0, 0.0, 0.0, 0.0, 0.0, 0.0, 0.0, 0.0, 0.0, 0.0, 0.0, 0.0, 0.0, 0.0, 0.0, 0.0, 0.0, 0.0, 0.0, 0.0, 0.0, 0.0, 0.0, 0.0, 0.0, 0.0, 0.0, 0.0, 0.0, 0.0, 0.0, 0.0, 0.0, 0.0, 0.0, 0.0, 0.0, 0.0, 0.0, 0.0, 0.0, 0.0, 0.0, 0.0, 0.0, 0.0, 0.0, 0.0, 0.0, 0.0, 0.0, 0.0, 0.0, 0.0, 0.0, 0.0, 0.0, 0.0, 0.0, 0.0, 0.0, 0.0, 0.0, 0.0, 0.0, 0.0, 0.0, 0.0, 0.0, 0.0, 0.0, 0.0, 0.0, 0.0, 0.0, 0.0, 0.0, 0.0, 0.0, 0.0, 0.0, 0.0, 0.0, 0.0, 0.0, 0.0, 0.0, 0.0, 0.0, 0.0, 0.0, 0.0, 0.0, 0.0, 0.0, 0.0, 0.0, 0.0, 0.0, 0.0, 0.0, 0.0, 0.0, 0.0, 0.0, 0.0, 0.0, 0.0, 0.0, 0.0, 0.0, 0.0, 0.0, 0.0, 0.0, 0.0, 0.0, 0.0, 0.0, 0.0, 0.0, 0.0, 0.0, 0.0, 0.0, 0.0, 0.0, 0.0, 0.0, 0.0, 0.0, 0.0, 0.0, 0.0, 0.0, 0.0, 0.0, 0.0, 0.0, 0.0, 0.0, 0.0, 0.0, 0.0, 0.0, 0.0, 0.0, 0.0, 0.0, 0.0, 0.0, 0.0, 0.0, 0.0, 0.0, 0.0, 0.0, 0.0, 0.0, 0.0, 0.0, 0.0, 0.0, 0.0, 0.0, 0.0, 0.0, 0.0, 0.0, 0.0, 0.0, 0.0, 0.0, 0.0, 0.0, 0.0, 0.0, 0.0, 0.0, 0.0, 0.0, 0.0, 0.0, 0.0, 0.0, 0.0, 0.0, 0.0, 0.0, 0.0, 0.0, 0.0, 0.0, 0.0, 0.0, 0.0, 0.0, 0.0, 0.0, 0.0, 0.0, 0.0, 0.0, 0.0, 0.0, 0.0, 0.0, 0.0, 0.0, 0.0, 0.0, 0.0, 0.0, 0.0, 0.0, 0.0, 0.0, 0.0, 0.0, 0.0, 0.0, 0.0, 0.0, 0.0, 0.0, 0.0, 0.0, 0.0, 0.0, 0.0, 0.0, 0.0, 0.0, 0.0, 0.0, 0.0, 0.0, 0.0, 0.0, 0.0, 0.0, 0.0, 0.0, 0.0, 0.0, 0.0, 0.0, 0.0, 0.0, 0.0, 0.0, 0.0, 0.0, 0.0, 0.0, 0.0, 0.0, 0.0, 0.0, 0.0, 0.0, 0.0, 0.0, 0.0, 0.0, 0.0, 0.0, 0.0, 0.0, 0.0, 0.0, 0.0, 0.0, 0.0, 0.0, 0.0, 0.0, 0.0, 0.0, 0.0, 0.0, 0.0, 0.0, 0.0, 0.0, 0.0, 0.0, 0.0, 0.0, 0.0, 0.0, 0.0, 0.0, 0.0, 0.0, 0.0, 0.0, 0.0, 0.0, 0.0, 0.0, 0.0, 0.0, 0.0, 0.0, 0.0, 0.0, 0.0, 0.0, 0.0, 0.0, 0.0, 0.0, 0.0, 0.0, 0.0, 0.0, 0.0, 0.0, 0.0, 0.0, 0.0, 0.0, 0.0, 0.0, 0.0, 0.0, 0.0, 0.0, 0.0, 0.0, 0.0, 0.0, 0.0, 0.0, 0.0, 0.0, 0.0, 0.0, 0.0, 0.0, 0.0, 0.0, 0.0, 0.0, 0.0, 0.0, 0.0, 0.0, 0.0, 0.0, 0.0, 0.0])
me_plane_011.materials.append(mat_333333)
me_plane_011.update()

# ---- curves / text
txt_text = bpy.data.curves.new('Text', 'FONT')
txt_text.dimensions = '2D'
txt_text.body = 'Basics'
txt_text.materials.append(mat_material)
txt_text.align_x = 'CENTER'
txt_text.align_y = 'CENTER'
txt_text.size = 0.5
txt_text_003 = bpy.data.curves.new('Text.003', 'FONT')
txt_text_003.dimensions = '2D'
txt_text_003.body = 'Math\nfunctions'
txt_text_003.materials.append(mat_material_002)
txt_text_003.align_x = 'CENTER'
txt_text_003.align_y = 'CENTER'
txt_text_003.size = 0.5
txt_text_004 = bpy.data.curves.new('Text.004', 'FONT')
txt_text_004.dimensions = '2D'
txt_text_004.body = 'Light'
txt_text_004.materials.append(mat_material_003)
txt_text_004.align_x = 'CENTER'
txt_text_004.align_y = 'CENTER'
txt_text_004.size = 0.5
txt_text_005 = bpy.data.curves.new('Text.005', 'FONT')
txt_text_005.dimensions = '2D'
txt_text_005.body = 'Vertex\nshader'
txt_text_005.materials.append(mat_material_004)
txt_text_005.align_x = 'CENTER'
txt_text_005.align_y = 'CENTER'
txt_text_005.size = 0.5
txt_text_006 = bpy.data.curves.new('Text.006', 'FONT')
txt_text_006.dimensions = '2D'
txt_text_006.body = 'Raymarching'
txt_text_006.materials.append(mat_material_005)
txt_text_006.align_x = 'CENTER'
txt_text_006.align_y = 'CENTER'
txt_text_006.size = 0.5
txt_text_025 = bpy.data.curves.new('Text.025', 'FONT')
txt_text_025.dimensions = '2D'
txt_text_025.body = 'Vegetation'
txt_text_025.materials.append(mat_material_011)
txt_text_025.align_x = 'CENTER'
txt_text_025.align_y = 'CENTER'
txt_text_025.size = 0.5
txt_text_009 = bpy.data.curves.new('Text.009', 'FONT')
txt_text_009.dimensions = '2D'
txt_text_009.body = 'Depth\nbuffer\ndemos'
txt_text_009.materials.append(mat_material_008)
txt_text_009.align_x = 'CENTER'
txt_text_009.align_y = 'CENTER'
txt_text_009.size = 0.5
txt_text_010 = bpy.data.curves.new('Text.010', 'FONT')
txt_text_010.dimensions = '2D'
txt_text_010.body = 'Hardware\ndifferences'
txt_text_010.materials.append(mat_material_009)
txt_text_010.align_x = 'CENTER'
txt_text_010.align_y = 'CENTER'
txt_text_010.size = 0.5
txt_text_011 = bpy.data.curves.new('Text.011', 'FONT')
txt_text_011.dimensions = '2D'
txt_text_011.body = 'Custom \nrender\ntextures'
txt_text_011.materials.append(mat_material_010)
txt_text_011.align_x = 'CENTER'
txt_text_011.align_y = 'CENTER'
txt_text_011.size = 0.5
txt_text_012 = bpy.data.curves.new('Text.012', 'FONT')
txt_text_012.dimensions = '2D'
txt_text_012.body = 'Transparency'
txt_text_012.materials.append(mat_material_011)
txt_text_012.align_x = 'CENTER'
txt_text_012.align_y = 'CENTER'
txt_text_012.size = 0.5
txt_text_015 = bpy.data.curves.new('Text.015', 'FONT')
txt_text_015.dimensions = '2D'
txt_text_015.body = 'Photogrammetry'
txt_text_015.materials.append(mat_material_014)
txt_text_015.align_x = 'CENTER'
txt_text_015.align_y = 'CENTER'
txt_text_015.size = 0.5
txt_text_016 = bpy.data.curves.new('Text.016', 'FONT')
txt_text_016.dimensions = '2D'
txt_text_016.body = 'Baking'
txt_text_016.materials.append(mat_material_015)
txt_text_016.align_x = 'CENTER'
txt_text_016.align_y = 'CENTER'
txt_text_016.size = 0.5
txt_text_017 = bpy.data.curves.new('Text.017', 'FONT')
txt_text_017.dimensions = '2D'
txt_text_017.body = 'Render\npipeline'
txt_text_017.materials.append(mat_material_016)
txt_text_017.align_x = 'CENTER'
txt_text_017.align_y = 'CENTER'
txt_text_017.size = 0.5
txt_text_018 = bpy.data.curves.new('Text.018', 'FONT')
txt_text_018.dimensions = '2D'
txt_text_018.body = 'Performance'
txt_text_018.materials.append(mat_material_016)
txt_text_018.align_x = 'CENTER'
txt_text_018.align_y = 'CENTER'
txt_text_018.size = 0.5
txt_text_019 = bpy.data.curves.new('Text.019', 'FONT')
txt_text_019.dimensions = '2D'
txt_text_019.body = 'Courtyard'
txt_text_019.materials.append(mat_material_016)
txt_text_019.align_x = 'CENTER'
txt_text_019.align_y = 'CENTER'
txt_text_019.size = 0.5
txt_text_020 = bpy.data.curves.new('Text.020', 'FONT')
txt_text_020.dimensions = '2D'
txt_text_020.body = 'Bridge'
txt_text_020.materials.append(mat_material_015)
txt_text_020.align_x = 'CENTER'
txt_text_020.align_y = 'CENTER'
txt_text_020.size = 0.5
txt_text_021 = bpy.data.curves.new('Text.021', 'FONT')
txt_text_021.dimensions = '2D'
txt_text_021.body = 'Spawn'
txt_text_021.materials.append(mat_material_015)
txt_text_021.align_x = 'CENTER'
txt_text_021.align_y = 'CENTER'
txt_text_021.size = 0.5
txt_text_023 = bpy.data.curves.new('Text.023', 'FONT')
txt_text_023.dimensions = '2D'
txt_text_023.body = 'Post\nprocessing'
txt_text_023.materials.append(mat_material_015)
txt_text_023.align_x = 'CENTER'
txt_text_023.align_y = 'CENTER'
txt_text_023.size = 0.5
txt_text_024 = bpy.data.curves.new('Text.024', 'FONT')
txt_text_024.dimensions = '2D'
txt_text_024.body = 'Color'
txt_text_024.materials.append(mat_material_017)
txt_text_024.align_x = 'CENTER'
txt_text_024.align_y = 'CENTER'
txt_text_024.size = 0.5
txt_text_001 = bpy.data.curves.new('Text.001', 'FONT')
txt_text_001.dimensions = '2D'
txt_text_001.body = 'Procedural\ntextures'
txt_text_001.materials.append(mat_material_005)
txt_text_001.align_x = 'CENTER'
txt_text_001.align_y = 'CENTER'
txt_text_001.size = 0.5
txt_text_008 = bpy.data.curves.new('Text.008', 'FONT')
txt_text_008.dimensions = '2D'
txt_text_008.body = 'Depth buffer'
txt_text_008.materials.append(mat_material_011)
txt_text_008.align_x = 'CENTER'
txt_text_008.align_y = 'CENTER'
txt_text_008.size = 0.5
txt_text_007 = bpy.data.curves.new('Text.007', 'FONT')
txt_text_007.dimensions = '2D'
txt_text_007.body = 'Texture\nsampling'
txt_text_007.materials.append(mat_material_011)
txt_text_007.align_x = 'CENTER'
txt_text_007.align_y = 'CENTER'
txt_text_007.size = 0.5
txt_text_002 = bpy.data.curves.new('Text.002', 'FONT')
txt_text_002.dimensions = '2D'
txt_text_002.body = 'Stencil buffer'
txt_text_002.materials.append(mat_material_015)
txt_text_002.align_x = 'CENTER'
txt_text_002.align_y = 'CENTER'
txt_text_002.size = 0.5
txt_text_014 = bpy.data.curves.new('Text.014', 'FONT')
txt_text_014.dimensions = '2D'
txt_text_014.body = 'Water'
txt_text_014.materials.append(mat_material_010)
txt_text_014.align_x = 'CENTER'
txt_text_014.align_y = 'CENTER'
txt_text_014.size = 0.5
txt_text_022 = bpy.data.curves.new('Text.022', 'FONT')
txt_text_022.dimensions = '2D'
txt_text_022.body = 'Projection\nmatrices'
txt_text_022.materials.append(mat_material_016)
txt_text_022.align_x = 'CENTER'
txt_text_022.align_y = 'CENTER'
txt_text_022.size = 0.5

# ---- objects
ob_floor__1__col = bpy.data.objects.new('Floor +1 -col', me_plane_011)
ob_text = bpy.data.objects.new('Text', txt_text)
ob_text_002 = bpy.data.objects.new('Text.002', txt_text_003)
ob_text_003 = bpy.data.objects.new('Text.003', txt_text_004)
ob_text_004 = bpy.data.objects.new('Text.004', txt_text_005)
ob_text_005 = bpy.data.objects.new('Text.005', txt_text_006)
ob_text_007 = bpy.data.objects.new('Text.007', txt_text_025)
ob_text_008 = bpy.data.objects.new('Text.008', txt_text_009)
ob_text_009 = bpy.data.objects.new('Text.009', txt_text_010)
ob_text_010 = bpy.data.objects.new('Text.010', txt_text_011)
ob_text_011 = bpy.data.objects.new('Text.011', txt_text_012)
ob_text_014 = bpy.data.objects.new('Text.014', txt_text_015)
ob_text_015 = bpy.data.objects.new('Text.015', txt_text_016)
ob_text_016 = bpy.data.objects.new('Text.016', txt_text_017)
ob_text_017 = bpy.data.objects.new('Text.017', txt_text_018)
ob_text_018 = bpy.data.objects.new('Text.018', txt_text_019)
ob_text_019 = bpy.data.objects.new('Text.019', txt_text_020)
ob_text_020 = bpy.data.objects.new('Text.020', txt_text_021)
ob_text_021 = bpy.data.objects.new('Text.021', txt_text_023)
ob_text_022 = bpy.data.objects.new('Text.022', txt_text_024)
ob_text_013 = bpy.data.objects.new('Text.013', txt_text_001)
ob_text_023 = bpy.data.objects.new('Text.023', txt_text_008)
ob_text_006 = bpy.data.objects.new('Text.006', txt_text_007)
ob_text_001 = bpy.data.objects.new('Text.001', txt_text_002)
ob_text_024 = bpy.data.objects.new('Text.024', txt_text_014)
ob_text_012 = bpy.data.objects.new('Text.012', txt_text_022)

# ---- transforms, parenting, visibility, modifiers, constraints
ob_floor__1__col.location = (0.0, 0.0, 0.0)
ob_floor__1__col.scale = (1.0, 1.0, 1.0)
ob_text.location = (0.001174, 26.46, 0.02)
ob_text.rotation_euler = (0.0, -0.0, -6.283)
ob_text_002.location = (6.603, 36.51, 0.02)
ob_text_002.rotation_euler = (0.0, -0.0, -8.639)
ob_text_003.location = (14.02, 50.0, 0.02)
ob_text_003.rotation_euler = (0.0, -0.0, -7.069)
ob_text_004.location = (-7.474, 34.61, 0.02)
ob_text_004.rotation_euler = (0.0, -0.0, -6.283)
ob_text_005.location = (25.59, 23.72, -1.285)
ob_text_005.rotation_euler = (0.0, -0.0, -6.283)
ob_text_007.location = (-5.871, 64.23, 0.02)
ob_text_007.rotation_euler = (0.0, -0.0, -6.283)
ob_text_008.location = (-25.16, 41.58, 0.0)
ob_text_008.rotation_euler = (0.0, -0.0, -3.634)
ob_text_009.location = (14.17, 33.5, 0.02)
ob_text_009.rotation_euler = (0.0, -0.0, -8.639)
ob_text_010.location = (-15.53, 64.92, 0.437)
ob_text_010.rotation_euler = (0.0, -0.0, -6.283)
ob_text_011.location = (-25.69, 51.99, 0.02)
ob_text_011.rotation_euler = (0.0, -0.0, -4.712)
ob_text_014.location = (23.34, 67.55, 0.02)
ob_text_014.rotation_euler = (0.0, -0.0, -6.283)
ob_text_015.location = (33.29, 53.72, 3.02)
ob_text_015.rotation_euler = (0.0, -0.0, -6.283)
ob_text_016.location = (-5.726, 20.0, 0.02)
ob_text_016.rotation_euler = (0.0, -0.0, -4.712)
ob_text_017.location = (5.749, 19.99, 0.02)
ob_text_017.rotation_euler = (0.0, -0.0, -7.854)
ob_text_018.location = (-0.08668, 18.64, 0.02)
ob_text_018.rotation_euler = (0.0, -0.0, -6.283)
ob_text_019.location = (8.742e-07, 5.0, -2.98)
ob_text_019.rotation_euler = (0.0, -0.0, -6.283)
ob_text_020.location = (0.0, 0.0, 0.02)
ob_text_021.location = (20.91, 52.92, 0.02)
ob_text_021.rotation_euler = (0.0, -0.0, -6.283)
ob_text_022.location = (-0.488, 47.46, 0.02)
ob_text_022.rotation_euler = (0.0, -0.0, -7.069)
ob_text_013.location = (22.55, 42.1, 0.02)
ob_text_013.rotation_euler = (0.0, -0.0, -6.283)
ob_text_023.location = (-21.2, 46.95, 0.02)
ob_text_023.rotation_euler = (0.0, -0.0, -3.634)
ob_text_006.location = (-11.49, 51.6, 0.02)
ob_text_006.rotation_euler = (0.0, -0.0, -6.283)
ob_text_001.location = (-22.08, 58.02, 0.02)
ob_text_001.rotation_euler = (0.0, -0.0, -6.283)
ob_text_024.location = (-2.726, 65.98, 0.02)
ob_text_024.rotation_euler = (0.0, -0.0, -6.283)
ob_text_012.location = (-7.514, 26.67, 0.02)
ob_text_012.rotation_euler = (0.0, -0.0, -6.283)

# ---- collection membership
col_rooms.objects.link(ob_floor__1__col)
col_text.objects.link(ob_text)
col_text.objects.link(ob_text_002)
col_text.objects.link(ob_text_003)
col_text.objects.link(ob_text_004)
col_text.objects.link(ob_text_005)
col_text.objects.link(ob_text_007)
col_text.objects.link(ob_text_008)
col_text.objects.link(ob_text_009)
col_text.objects.link(ob_text_010)
col_text.objects.link(ob_text_011)
col_text.objects.link(ob_text_014)
col_text.objects.link(ob_text_015)
col_text.objects.link(ob_text_016)
col_text.objects.link(ob_text_017)
col_text.objects.link(ob_text_018)
col_text.objects.link(ob_text_019)
col_text.objects.link(ob_text_020)
col_text.objects.link(ob_text_021)
col_text.objects.link(ob_text_022)
col_text.objects.link(ob_text_013)
col_text.objects.link(ob_text_023)
col_text.objects.link(ob_text_006)
col_text.objects.link(ob_text_001)
col_text.objects.link(ob_text_024)
col_text.objects.link(ob_text_012)

# ---- scene / render settings (as saved in the file)
scene.frame_start = 1; scene.frame_end = 250; scene.frame_set(0)
scene.render.engine = 'BLENDER_EEVEE_NEXT'
scene.render.bake_bias = 0.0
scene.render.bake_samples = 0
scene.cycles.sampling_pattern = 'TABULATED_SOBOL'
scene.eevee.use_volume_custom_range = False
bpy.context.view_layer.update()

# ---- added for rendering (the .blend has no active camera and no usable light): camera, sun
cam_auto = bpy.data.cameras.new('AutoCamera')
cam_auto.lens = 50.0
cam_auto.sensor_width = 36.0
cam_auto.clip_end = 1543.27
ob_auto_camera = bpy.data.objects.new('AutoCamera', cam_auto)
scene.collection.objects.link(ob_auto_camera)
ob_auto_camera.location = (88.909, -71.7873, 70.224)
ob_auto_camera.rotation_euler = (1.09748, -7.21219e-08, 0.694738)
scene.camera = ob_auto_camera
light_auto_sun = bpy.data.lights.new('AutoSun', 'SUN')
light_auto_sun.energy = 3.0
light_auto_sun.angle = 0.0523599
ob_auto_sun = bpy.data.objects.new('AutoSun', light_auto_sun)
scene.collection.objects.link(ob_auto_sun)
ob_auto_sun.rotation_euler = (0.872665, 0.174533, 0.523599)
bpy.context.view_layer.update()
